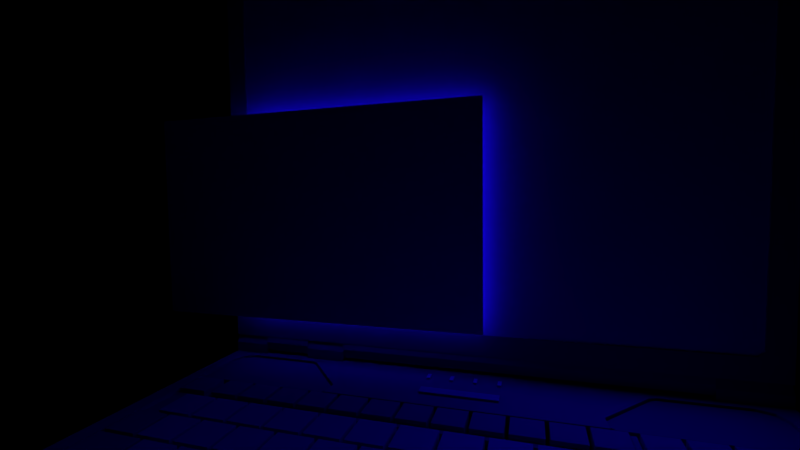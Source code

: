 # Source: laptop.blend  (saved by Blender 2.75.0; exported with 4.5.12 LTS)
import bpy
from mathutils import Matrix  # noqa: F401  (used for matrix-valued properties, if any)

bpy.ops.wm.read_factory_settings(use_empty=True)
scene = bpy.context.scene
scene.name = 'Scene'

# ---- collections
col_collection_1 = bpy.data.collections.new('Collection 1'); scene.collection.children.link(col_collection_1)

# ---- images (referenced by path relative to the original .blend; pixels are not part of the script)
import os
ASSET_DIR = os.environ.get("B2B_ASSET_DIR", "")  # directory of the original .blend (textures are referenced by path, not embedded)
HERE = os.path.dirname(os.path.abspath(__file__))  # packed textures are extracted next to this script under _unpacked/

def load_image(name, relpath, width, height, colorspace="sRGB"):
    """Load a texture the original file referenced (path relative to the .blend, or extracted next to this script)."""
    p = next((c for c in (os.path.join(HERE, relpath), os.path.join(ASSET_DIR, relpath)) if relpath and os.path.exists(c)), "")
    if p:
        img = bpy.data.images.load(p, check_existing=True)
        img.name = name
    else:  # same state as the original file: an image datablock whose file is absent (Cycles renders it pink)
        img = bpy.data.images.new(name, width, height)
        img.source = "FILE"
        img.filepath = "//" + (relpath or name)
    img.colorspace_settings.name = colorspace
    return img
img_hand_png_002 = load_image('hand.png.002', 'hand.png', 1024, 1024, 'sRGB')

# ---- materials (node trees are filled in below, after node groups)
mat_hand = bpy.data.materials.new('hand')
mat_hand.alpha_threshold = 0.0
mat_hand.roughness = 0.5
mat_metal_chrome = bpy.data.materials.new('Metal-Chrome')
mat_metal_chrome.alpha_threshold = 0.0
mat_metal_chrome.diffuse_color = (0.4784, 0.4784, 0.4784, 1.0)
mat_metal_chrome.specular_color = (0.6275, 0.6275, 0.6275)
mat_metal_chrome.roughness = 0.5
mat_metal_stainless = bpy.data.materials.new('Metal-Stainless')
mat_metal_stainless.alpha_threshold = 0.0
mat_metal_stainless.diffuse_color = (0.2863, 0.2824, 0.2863, 1.0)
mat_metal_stainless.specular_color = (0.03137, 0.03137, 0.03137)
mat_metal_stainless.roughness = 0.5
mat_metal_aluminium = bpy.data.materials.new('Metal-Aluminium')
mat_metal_aluminium.alpha_threshold = 0.0
mat_metal_aluminium.diffuse_color = (0.2745, 0.2627, 0.2627, 1.0)
mat_metal_aluminium.specular_color = (0.3765, 0.3765, 0.3765)
mat_metal_aluminium.roughness = 0.5
mat_metal_iron = bpy.data.materials.new('Metal-Iron')
mat_metal_iron.alpha_threshold = 0.0
mat_metal_iron.diffuse_color = (0.2039, 0.2118, 0.2275, 1.0)
mat_metal_iron.specular_color = (0.0, 0.0, 0.0)
mat_metal_iron.roughness = 0.5
mat_glass_lamp = bpy.data.materials.new('Glass-Lamp')
mat_glass_lamp.alpha_threshold = 0.0
mat_glass_lamp.diffuse_color = (0.8275, 0.8235, 0.6902, 1.0)
mat_glass_lamp.specular_color = (0.8941, 0.8941, 0.8941)
mat_glass_lamp.roughness = 0.5
mat_gdlm3_ooo = bpy.data.materials.new('GDLM3_ooo')
mat_gdlm3_ooo.alpha_threshold = 0.0
mat_gdlm3_ooo.diffuse_color = (0.8078, 0.8078, 0.8078, 1.0)
mat_gdlm3_ooo.specular_color = (0.898, 0.898, 0.9686)
mat_gdlm3_ooo.roughness = 0.5

# ---- material node trees
mat_hand.use_nodes = True; mat_hand.node_tree.nodes.clear()
_N = mat_hand.node_tree.nodes; _L = mat_hand.node_tree.links
n0 = _N.new('ShaderNodeOutputMaterial'); n0.name = 'Material Output'; n0.location = (300, 300)
n1 = _N.new('ShaderNodeTexImage'); n1.name = 'Image Texture'; n1.location = (-300, 167)
n1.width = 140
n1.image = img_hand_png_002
n2 = _N.new('ShaderNodeBsdfDiffuse'); n2.name = 'Diffuse BSDF'; n2.location = (-100, 167)
n3 = _N.new('ShaderNodeBsdfTransparent'); n3.name = 'Transparent BSDF'; n3.location = (-100, 267)
n4 = _N.new('ShaderNodeMixShader'); n4.name = 'Mix Shader'; n4.location = (100, 300)
_L.new(n4.outputs[0], n0.inputs[0])
_L.new(n1.outputs[1], n4.inputs[0])
_L.new(n2.outputs[0], n4.inputs[2])
_L.new(n3.outputs[0], n4.inputs[1])
_L.new(n1.outputs[0], n2.inputs[0])
n0.is_active_output = True

# ---- world
world_world = bpy.data.worlds.new('World'); scene.world = world_world
world_world.color = (0.0, 0.0, 0.0)
world_world.use_sun_shadow = False
world_world.sun_shadow_jitter_overblur = 0.0
world_world.cycles.sampling_method = 'MANUAL'
world_world.cycles.sample_map_resolution = 256

# ---- cameras
cam_camera = bpy.data.cameras.new('Camera')
cam_camera.clip_end = 100.0
cam_camera.lens = 15.0
cam_camera.sensor_width = 30.72
cam_camera.sensor_height = 18.0
cam_camera.ortho_scale = 7.314
cam_camera.shift_x = -0.03
cam_camera.dof.focus_distance = 0.0

# ---- lights
light_area_001 = bpy.data.lights.new('Area.001', 'AREA')
light_area_001.color = (0.007057, 0.0, 1.0)
light_area_001.transmission_factor = 0.0
light_area_001.energy = 78.54
light_area_001.shadow_buffer_clip_start = 0.5
light_area_001.shadow_soft_size = 6.332
light_area_001.shadow_maximum_resolution = 0.006
light_area_001.use_absolute_resolution = True
light_area_001.shape = 'RECTANGLE'
light_area_001.size = 6.332
light_area_001.size_y = 5.0
light_area_001.cycles.use_multiple_importance_sampling = False

# ---- meshes
me_plane_003 = bpy.data.meshes.new('Plane.003')
me_plane_003.from_pydata([(-0.8246, -0.5, 0.0), (0.8246, -0.5, 0.0), (-0.8246, 0.5, 0.0), (0.8246, 0.5, 0.0)], [], [(0, 1, 3, 2)])
_uv = me_plane_003.uv_layers.new(name='UVMap')
_uv.uv.foreach_set('vector', [0.0, 0.0, 1.0, 0.0, 1.0, 1.0, 0.0, 1.0])
me_plane_003.materials.append(mat_hand)
me_plane_003.use_remesh_preserve_volume = False
me_plane_003.use_remesh_preserve_attributes = False
me_plane_003.use_mirror_vertex_groups = False
me_plane_003.update()
me_sun = bpy.data.meshes.new('Sun')
me_sun.from_pydata([], [], [])
me_sun.use_remesh_preserve_volume = False
me_sun.use_remesh_preserve_attributes = False
me_sun.use_mirror_vertex_groups = False
me_sun.update()
me_4_1 = bpy.data.meshes.new('4:1')
me_4_1.from_pydata([(0.1635, 0.156, 0.017), (0.1635, 0.156, 0.029), (0.181, 0.156, 0.017), (0.181, 0.156, 0.029), (0.181, 0.1723, 0.017), (0.181, 0.1723, 0.029), (0.1635, 0.1723, 0.017), (0.1635, 0.1723, 0.029), (0.144, 0.156, 0.017), (0.144, 0.156, 0.029), (0.1615, 0.156, 0.017), (0.1615, 0.156, 0.029), (0.1615, 0.1723, 0.017), (0.1615, 0.1723, 0.029), (0.144, 0.1723, 0.017), (0.144, 0.1723, 0.029), (0.1245, 0.156, 0.017), (0.1245, 0.156, 0.029), (0.142, 0.156, 0.017), (0.142, 0.156, 0.029), (0.142, 0.1723, 0.017), (0.142, 0.1723, 0.029), (0.1245, 0.1723, 0.017), (0.1245, 0.1723, 0.029), (0.105, 0.156, 0.017), (0.105, 0.156, 0.029), (0.1225, 0.156, 0.017), (0.1225, 0.156, 0.029), (0.1225, 0.1723, 0.017), (0.1225, 0.1723, 0.029), (0.105, 0.1723, 0.017), (0.105, 0.1723, 0.029), (0.0855, 0.156, 0.017), (0.0855, 0.156, 0.029), (0.103, 0.156, 0.017), (0.103, 0.156, 0.029), (0.103, 0.1723, 0.017), (0.103, 0.1723, 0.029), (0.0855, 0.1723, 0.017), (0.0855, 0.1723, 0.029), (0.066, 0.156, 0.017), (0.066, 0.156, 0.029), (0.0835, 0.156, 0.017), (0.0835, 0.156, 0.029), (0.0835, 0.1723, 0.017), (0.0835, 0.1723, 0.029), (0.066, 0.1723, 0.017), (0.066, 0.1723, 0.029), (0.0465, 0.156, 0.017), (0.0465, 0.156, 0.029), (0.064, 0.156, 0.017), (0.064, 0.156, 0.029), (0.064, 0.1723, 0.017), (0.064, 0.1723, 0.029), (0.0465, 0.1723, 0.017), (0.0465, 0.1723, 0.029), (0.027, 0.156, 0.017), (0.027, 0.156, 0.029), (0.0445, 0.156, 0.017), (0.0445, 0.156, 0.029), (0.0445, 0.1723, 0.017), (0.0445, 0.1723, 0.029), (0.027, 0.1723, 0.017), (0.027, 0.1723, 0.029), (0.2285, 0.1377, 0.017), (0.2285, 0.1377, 0.029), (0.246, 0.1377, 0.017), (0.246, 0.1377, 0.029), (0.246, 0.154, 0.017), (0.246, 0.154, 0.029), (0.2285, 0.154, 0.017), (0.2285, 0.154, 0.029), (0.209, 0.1377, 0.017), (0.209, 0.1377, 0.029), (0.2265, 0.1377, 0.017), (0.2265, 0.1377, 0.029), (0.2265, 0.154, 0.017), (0.2265, 0.154, 0.029), (0.209, 0.154, 0.017), (0.209, 0.154, 0.029), (0.1895, 0.1377, 0.017), (0.1895, 0.1377, 0.029), (0.207, 0.1377, 0.017), (0.207, 0.1377, 0.029), (0.207, 0.154, 0.017), (0.207, 0.154, 0.029), (0.1895, 0.154, 0.017), (0.1895, 0.154, 0.029), (0.17, 0.1377, 0.017), (0.17, 0.1377, 0.029), (0.1875, 0.1377, 0.017), (0.1875, 0.1377, 0.029), (0.1875, 0.154, 0.017), (0.1875, 0.154, 0.029), (0.17, 0.154, 0.017), (0.17, 0.154, 0.029), (0.1505, 0.1377, 0.017), (0.1505, 0.1377, 0.029), (0.168, 0.1377, 0.017), (0.168, 0.1377, 0.029), (0.168, 0.154, 0.017), (0.168, 0.154, 0.029), (0.1505, 0.154, 0.017), (0.1505, 0.154, 0.029), (0.131, 0.1377, 0.017), (0.131, 0.1377, 0.029), (0.1485, 0.1377, 0.017), (0.1485, 0.1377, 0.029), (0.1485, 0.154, 0.017), (0.1485, 0.154, 0.029), (0.131, 0.154, 0.017), (0.131, 0.154, 0.029), (0.1115, 0.1377, 0.017), (0.1115, 0.1377, 0.029), (0.129, 0.1377, 0.017), (0.129, 0.1377, 0.029), (0.129, 0.154, 0.017), (0.129, 0.154, 0.029), (0.1115, 0.154, 0.017), (0.1115, 0.154, 0.029), (0.092, 0.1377, 0.017), (0.092, 0.1377, 0.029), (0.1095, 0.1377, 0.017), (0.1095, 0.1377, 0.029), (0.1095, 0.154, 0.017), (0.1095, 0.154, 0.029), (0.092, 0.154, 0.017), (0.092, 0.154, 0.029), (0.0725, 0.1377, 0.017), (0.0725, 0.1377, 0.029), (0.09, 0.1377, 0.017), (0.09, 0.1377, 0.029), (0.09, 0.154, 0.017), (0.09, 0.154, 0.029), (0.0725, 0.154, 0.017), (0.0725, 0.154, 0.029), (0.0455, 0.209, 0.017), (0.0455, 0.209, 0.029), (0.0455, 0.1952, 0.017), (0.0455, 0.1952, 0.029), (0.0605, 0.1952, 0.017), (0.0605, 0.1952, 0.029), (0.0605, 0.209, 0.017), (0.0605, 0.209, 0.029), (0.0625, 0.209, 0.017), (0.0625, 0.209, 0.029), (0.0625, 0.1952, 0.017), (0.0625, 0.1952, 0.029), (0.0775, 0.1952, 0.017), (0.0775, 0.1952, 0.029), (0.0775, 0.209, 0.017), (0.0775, 0.209, 0.029), (0.285, 0.1377, 0.017), (0.285, 0.1377, 0.029), (0.301, 0.1377, 0.017), (0.301, 0.1377, 0.029), (0.301, 0.154, 0.017), (0.301, 0.154, 0.029), (0.285, 0.154, 0.017), (0.285, 0.154, 0.029), (0.285, 0.1193, 0.017), (0.285, 0.1193, 0.029), (0.301, 0.1193, 0.017), (0.301, 0.1193, 0.029), (0.301, 0.1357, 0.017), (0.301, 0.1357, 0.029), (0.285, 0.1357, 0.017), (0.285, 0.1357, 0.029), (0.009, 0.209, 0.017), (0.009, 0.209, 0.029), (0.009, 0.1952, 0.017), (0.009, 0.1952, 0.029), (0.024, 0.1952, 0.017), (0.024, 0.1952, 0.029), (0.024, 0.209, 0.017), (0.024, 0.209, 0.029), (0.0795, 0.209, 0.017), (0.0795, 0.209, 0.029), (0.0795, 0.1952, 0.017), (0.0795, 0.1952, 0.029), (0.0945, 0.1952, 0.017), (0.0945, 0.1952, 0.029), (0.0945, 0.209, 0.017), (0.0945, 0.209, 0.029), (0.285, 0.101, 0.017), (0.285, 0.101, 0.029), (0.301, 0.101, 0.017), (0.301, 0.101, 0.029), (0.301, 0.1173, 0.017), (0.301, 0.1173, 0.029), (0.285, 0.1173, 0.017), (0.285, 0.1173, 0.029), (0.252, 0.1907, 0.017), (0.252, 0.1907, 0.029), (0.252, 0.1743, 0.017), (0.252, 0.1743, 0.029), (0.283, 0.1743, 0.017), (0.283, 0.1743, 0.029), (0.283, 0.1907, 0.017), (0.283, 0.1907, 0.029), (0.261, 0.156, 0.017), (0.261, 0.156, 0.029), (0.283, 0.156, 0.017), (0.283, 0.156, 0.029), (0.283, 0.1723, 0.017), (0.283, 0.1723, 0.029), (0.261, 0.1723, 0.017), (0.261, 0.1723, 0.029), (0.053, 0.1377, 0.017), (0.053, 0.1377, 0.029), (0.0705, 0.1377, 0.017), (0.0705, 0.1377, 0.029), (0.0705, 0.154, 0.017), (0.0705, 0.154, 0.029), (0.053, 0.154, 0.017), (0.053, 0.154, 0.029), (0.0335, 0.1377, 0.017), (0.0335, 0.1377, 0.029), (0.051, 0.1377, 0.017), (0.051, 0.1377, 0.029), (0.051, 0.154, 0.017), (0.051, 0.154, 0.029), (0.0335, 0.154, 0.017), (0.0335, 0.154, 0.029), (0.218, 0.1193, 0.017), (0.218, 0.1193, 0.029), (0.2355, 0.1193, 0.017), (0.2355, 0.1193, 0.029), (0.2355, 0.1357, 0.017), (0.2355, 0.1357, 0.029), (0.218, 0.1357, 0.017), (0.218, 0.1357, 0.029), (0.1985, 0.1193, 0.017), (0.1985, 0.1193, 0.029), (0.216, 0.1193, 0.017), (0.216, 0.1193, 0.029), (0.216, 0.1357, 0.017), (0.216, 0.1357, 0.029), (0.1985, 0.1357, 0.017), (0.1985, 0.1357, 0.029), (0.179, 0.1193, 0.017), (0.179, 0.1193, 0.029), (0.1965, 0.1193, 0.017), (0.1965, 0.1193, 0.029), (0.1965, 0.1357, 0.017), (0.1965, 0.1357, 0.029), (0.179, 0.1357, 0.017), (0.179, 0.1357, 0.029), (0.1595, 0.1193, 0.017), (0.1595, 0.1193, 0.029), (0.177, 0.1193, 0.017), (0.177, 0.1193, 0.029), (0.177, 0.1357, 0.017), (0.177, 0.1357, 0.029), (0.1595, 0.1357, 0.017), (0.1595, 0.1357, 0.029), (0.14, 0.1193, 0.017), (0.14, 0.1193, 0.029), (0.1575, 0.1193, 0.017), (0.1575, 0.1193, 0.029), (0.1575, 0.1357, 0.017), (0.1575, 0.1357, 0.029), (0.14, 0.1357, 0.017), (0.14, 0.1357, 0.029), (0.1205, 0.1193, 0.017), (0.1205, 0.1193, 0.029), (0.138, 0.1193, 0.017), (0.138, 0.1193, 0.029), (0.138, 0.1357, 0.017), (0.138, 0.1357, 0.029), (0.1205, 0.1357, 0.017), (0.1205, 0.1357, 0.029), (0.101, 0.1193, 0.017), (0.101, 0.1193, 0.029), (0.1185, 0.1193, 0.017), (0.1185, 0.1193, 0.029), (0.1185, 0.1357, 0.017), (0.1185, 0.1357, 0.029), (0.101, 0.1357, 0.017), (0.101, 0.1357, 0.029), (0.0815, 0.1193, 0.017), (0.0815, 0.1193, 0.029), (0.099, 0.1193, 0.017), (0.099, 0.1193, 0.029), (0.099, 0.1357, 0.017), (0.099, 0.1357, 0.029), (0.0815, 0.1357, 0.017), (0.0815, 0.1357, 0.029), (0.062, 0.1193, 0.017), (0.062, 0.1193, 0.029), (0.0795, 0.1193, 0.017), (0.0795, 0.1193, 0.029), (0.0795, 0.1357, 0.017), (0.0795, 0.1357, 0.029), (0.062, 0.1357, 0.017), (0.062, 0.1357, 0.029), (0.0425, 0.1193, 0.017), (0.0425, 0.1193, 0.029), (0.06, 0.1193, 0.017), (0.06, 0.1193, 0.029), (0.06, 0.1357, 0.017), (0.06, 0.1357, 0.029), (0.0425, 0.1357, 0.017), (0.0425, 0.1357, 0.029), (0.0285, 0.209, 0.017), (0.0285, 0.209, 0.029), (0.0285, 0.1952, 0.017), (0.0285, 0.1952, 0.029), (0.0435, 0.1952, 0.017), (0.0435, 0.1952, 0.029), (0.0435, 0.209, 0.017), (0.0435, 0.209, 0.029), (0.0965, 0.209, 0.017), (0.0965, 0.209, 0.029), (0.0965, 0.1952, 0.017), (0.0965, 0.1952, 0.029), (0.1115, 0.1952, 0.017), (0.1115, 0.1952, 0.029), (0.1115, 0.209, 0.017), (0.1115, 0.209, 0.029), (0.252, 0.209, 0.017), (0.252, 0.209, 0.029), (0.252, 0.1952, 0.017), (0.252, 0.1952, 0.029), (0.267, 0.1952, 0.017), (0.267, 0.1952, 0.029), (0.267, 0.209, 0.017), (0.267, 0.209, 0.029), (0.235, 0.209, 0.017), (0.235, 0.209, 0.029), (0.235, 0.1952, 0.017), (0.235, 0.1952, 0.029), (0.25, 0.1952, 0.017), (0.25, 0.1952, 0.029), (0.25, 0.209, 0.017), (0.25, 0.209, 0.029), (0.017, 0.1733, 0.017), (0.017, 0.1733, 0.027), (0.017, 0.1917, 0.017), (0.017, 0.1917, 0.027), (0.302, 0.1917, 0.017), (0.302, 0.1917, 0.027), (0.302, 0.1942, 0.017), (0.302, 0.1942, 0.027), (0.234, 0.1942, 0.017), (0.234, 0.1942, 0.027), (0.234, 0.21, 0.017), (0.234, 0.21, 0.027), (0.2315, 0.21, 0.017), (0.2315, 0.21, 0.027), (0.2315, 0.1942, 0.017), (0.2315, 0.1942, 0.027), (0.0275, 0.1942, 0.017), (0.0275, 0.1942, 0.027), (0.0275, 0.21, 0.017), (0.0275, 0.21, 0.027), (0.025, 0.21, 0.017), (0.025, 0.21, 0.027), (0.025, 0.1942, 0.017), (0.025, 0.1942, 0.027), (0.008, 0.1942, 0.017), (0.008, 0.1942, 0.027), (0.008, 0.1733, 0.017), (0.008, 0.1733, 0.027), (0.2425, 0.1183, 0.017), (0.2425, 0.1183, 0.027), (0.2425, 0.1, 0.017), (0.2425, 0.1, 0.027), (0.245, 0.1, 0.017), (0.245, 0.1, 0.027), (0.245, 0.1183, 0.017), (0.245, 0.1183, 0.027), (0.1135, 0.209, 0.017), (0.1135, 0.209, 0.029), (0.1135, 0.1952, 0.017), (0.1135, 0.1952, 0.029), (0.1285, 0.1952, 0.017), (0.1285, 0.1952, 0.029), (0.1285, 0.209, 0.017), (0.1285, 0.209, 0.029), (0.1305, 0.209, 0.017), (0.1305, 0.209, 0.029), (0.1305, 0.1952, 0.017), (0.1305, 0.1952, 0.029), (0.1455, 0.1952, 0.017), (0.1455, 0.1952, 0.029), (0.1455, 0.209, 0.017), (0.1455, 0.209, 0.029), (0.1475, 0.209, 0.017), (0.1475, 0.209, 0.029), (0.1475, 0.1952, 0.017), (0.1475, 0.1952, 0.029), (0.1625, 0.1952, 0.017), (0.1625, 0.1952, 0.029), (0.1625, 0.209, 0.017), (0.1625, 0.209, 0.029), (0.1645, 0.209, 0.017), (0.1645, 0.209, 0.029), (0.1645, 0.1952, 0.017), (0.1645, 0.1952, 0.029), (0.1795, 0.1952, 0.017), (0.1795, 0.1952, 0.029), (0.1795, 0.209, 0.017), (0.1795, 0.209, 0.029), (0.1815, 0.209, 0.017), (0.1815, 0.209, 0.029), (0.1815, 0.1952, 0.017), (0.1815, 0.1952, 0.029), (0.1965, 0.1952, 0.017), (0.1965, 0.1952, 0.029), (0.1965, 0.209, 0.017), (0.1965, 0.209, 0.029), (0.1985, 0.209, 0.017), (0.1985, 0.209, 0.029), (0.1985, 0.1952, 0.017), (0.1985, 0.1952, 0.029), (0.2135, 0.1952, 0.017), (0.2135, 0.1952, 0.029), (0.2135, 0.209, 0.017), (0.2135, 0.209, 0.029), (0.2155, 0.209, 0.017), (0.2155, 0.209, 0.029), (0.2155, 0.1952, 0.017), (0.2155, 0.1952, 0.029), (0.2305, 0.1952, 0.017), (0.2305, 0.1952, 0.029), (0.2305, 0.209, 0.017), (0.2305, 0.209, 0.029), (0.008, 0.1, 0.017), (0.302, 0.1, 0.017), (0.008, 0.21, 0.017), (0.008, 0.1, 0.029)], [], [(0, 2, 3), (0, 3, 1), (2, 4, 5), (2, 5, 3), (4, 6, 7), (4, 7, 5), (6, 0, 1), (6, 1, 7), (0, 6, 4), (0, 4, 2), (1, 3, 5), (1, 5, 7), (8, 10, 11), (8, 11, 9), (10, 12, 13), (10, 13, 11), (12, 14, 15), (12, 15, 13), (14, 8, 9), (14, 9, 15), (8, 14, 12), (8, 12, 10), (9, 11, 13), (9, 13, 15), (16, 18, 19), (16, 19, 17), (18, 20, 21), (18, 21, 19), (20, 22, 23), (20, 23, 21), (22, 16, 17), (22, 17, 23), (16, 22, 20), (16, 20, 18), (17, 19, 21), (17, 21, 23), (24, 26, 27), (24, 27, 25), (26, 28, 29), (26, 29, 27), (28, 30, 31), (28, 31, 29), (30, 24, 25), (30, 25, 31), (24, 30, 28), (24, 28, 26), (25, 27, 29), (25, 29, 31), (32, 34, 35), (32, 35, 33), (34, 36, 37), (34, 37, 35), (36, 38, 39), (36, 39, 37), (38, 32, 33), (38, 33, 39), (32, 38, 36), (32, 36, 34), (33, 35, 37), (33, 37, 39), (40, 42, 43), (40, 43, 41), (42, 44, 45), (42, 45, 43), (44, 46, 47), (44, 47, 45), (46, 40, 41), (46, 41, 47), (40, 46, 44), (40, 44, 42), (41, 43, 45), (41, 45, 47), (48, 50, 51), (48, 51, 49), (50, 52, 53), (50, 53, 51), (52, 54, 55), (52, 55, 53), (54, 48, 49), (54, 49, 55), (48, 54, 52), (48, 52, 50), (49, 51, 53), (49, 53, 55), (56, 58, 59), (56, 59, 57), (58, 60, 61), (58, 61, 59), (60, 62, 63), (60, 63, 61), (62, 56, 57), (62, 57, 63), (56, 62, 60), (56, 60, 58), (57, 59, 61), (57, 61, 63), (64, 66, 67), (64, 67, 65), (66, 68, 69), (66, 69, 67), (68, 70, 71), (68, 71, 69), (70, 64, 65), (70, 65, 71), (64, 70, 68), (64, 68, 66), (65, 67, 69), (65, 69, 71), (72, 74, 75), (72, 75, 73), (74, 76, 77), (74, 77, 75), (76, 78, 79), (76, 79, 77), (78, 72, 73), (78, 73, 79), (72, 78, 76), (72, 76, 74), (73, 75, 77), (73, 77, 79), (80, 82, 83), (80, 83, 81), (82, 84, 85), (82, 85, 83), (84, 86, 87), (84, 87, 85), (86, 80, 81), (86, 81, 87), (80, 86, 84), (80, 84, 82), (81, 83, 85), (81, 85, 87), (88, 90, 91), (88, 91, 89), (90, 92, 93), (90, 93, 91), (92, 94, 95), (92, 95, 93), (94, 88, 89), (94, 89, 95), (88, 94, 92), (88, 92, 90), (89, 91, 93), (89, 93, 95), (96, 98, 99), (96, 99, 97), (98, 100, 101), (98, 101, 99), (100, 102, 103), (100, 103, 101), (102, 96, 97), (102, 97, 103), (96, 102, 100), (96, 100, 98), (97, 99, 101), (97, 101, 103), (104, 106, 107), (104, 107, 105), (106, 108, 109), (106, 109, 107), (108, 110, 111), (108, 111, 109), (110, 104, 105), (110, 105, 111), (104, 110, 108), (104, 108, 106), (105, 107, 109), (105, 109, 111), (112, 114, 115), (112, 115, 113), (114, 116, 117), (114, 117, 115), (116, 118, 119), (116, 119, 117), (118, 112, 113), (118, 113, 119), (112, 118, 116), (112, 116, 114), (113, 115, 117), (113, 117, 119), (120, 122, 123), (120, 123, 121), (122, 124, 125), (122, 125, 123), (124, 126, 127), (124, 127, 125), (126, 120, 121), (126, 121, 127), (120, 126, 124), (120, 124, 122), (121, 123, 125), (121, 125, 127), (128, 130, 131), (128, 131, 129), (130, 132, 133), (130, 133, 131), (132, 134, 135), (132, 135, 133), (134, 128, 129), (134, 129, 135), (128, 134, 132), (128, 132, 130), (129, 131, 133), (129, 133, 135), (136, 138, 139), (136, 139, 137), (138, 140, 141), (138, 141, 139), (140, 142, 143), (140, 143, 141), (142, 136, 137), (142, 137, 143), (136, 142, 140), (136, 140, 138), (137, 139, 141), (137, 141, 143), (144, 146, 147), (144, 147, 145), (146, 148, 149), (146, 149, 147), (148, 150, 151), (148, 151, 149), (150, 144, 145), (150, 145, 151), (144, 150, 148), (144, 148, 146), (145, 147, 149), (145, 149, 151), (152, 154, 155), (152, 155, 153), (154, 156, 157), (154, 157, 155), (156, 158, 159), (156, 159, 157), (158, 152, 153), (158, 153, 159), (152, 158, 156), (152, 156, 154), (153, 155, 157), (153, 157, 159), (160, 162, 163), (160, 163, 161), (162, 164, 165), (162, 165, 163), (164, 166, 167), (164, 167, 165), (166, 160, 161), (166, 161, 167), (160, 166, 164), (160, 164, 162), (161, 163, 165), (161, 165, 167), (168, 170, 171), (168, 171, 169), (170, 172, 173), (170, 173, 171), (172, 174, 175), (172, 175, 173), (174, 168, 169), (174, 169, 175), (168, 174, 172), (168, 172, 170), (169, 171, 173), (169, 173, 175), (176, 178, 179), (176, 179, 177), (178, 180, 181), (178, 181, 179), (180, 182, 183), (180, 183, 181), (182, 176, 177), (182, 177, 183), (176, 182, 180), (176, 180, 178), (177, 179, 181), (177, 181, 183), (184, 186, 187), (184, 187, 185), (186, 188, 189), (186, 189, 187), (188, 190, 191), (188, 191, 189), (190, 184, 185), (190, 185, 191), (184, 190, 188), (184, 188, 186), (185, 187, 189), (185, 189, 191), (192, 194, 195), (192, 195, 193), (194, 196, 197), (194, 197, 195), (196, 198, 199), (196, 199, 197), (198, 192, 193), (198, 193, 199), (192, 198, 196), (192, 196, 194), (193, 195, 197), (193, 197, 199), (200, 202, 203), (200, 203, 201), (202, 204, 205), (202, 205, 203), (204, 206, 207), (204, 207, 205), (206, 200, 201), (206, 201, 207), (200, 206, 204), (200, 204, 202), (201, 203, 205), (201, 205, 207), (208, 210, 211), (208, 211, 209), (210, 212, 213), (210, 213, 211), (212, 214, 215), (212, 215, 213), (214, 208, 209), (214, 209, 215), (208, 214, 212), (208, 212, 210), (209, 211, 213), (209, 213, 215), (216, 218, 219), (216, 219, 217), (218, 220, 221), (218, 221, 219), (220, 222, 223), (220, 223, 221), (222, 216, 217), (222, 217, 223), (216, 222, 220), (216, 220, 218), (217, 219, 221), (217, 221, 223), (224, 226, 227), (224, 227, 225), (226, 228, 229), (226, 229, 227), (228, 230, 231), (228, 231, 229), (230, 224, 225), (230, 225, 231), (224, 230, 228), (224, 228, 226), (225, 227, 229), (225, 229, 231), (232, 234, 235), (232, 235, 233), (234, 236, 237), (234, 237, 235), (236, 238, 239), (236, 239, 237), (238, 232, 233), (238, 233, 239), (232, 238, 236), (232, 236, 234), (233, 235, 237), (233, 237, 239), (240, 242, 243), (240, 243, 241), (242, 244, 245), (242, 245, 243), (244, 246, 247), (244, 247, 245), (246, 240, 241), (246, 241, 247), (240, 246, 244), (240, 244, 242), (241, 243, 245), (241, 245, 247), (248, 250, 251), (248, 251, 249), (250, 252, 253), (250, 253, 251), (252, 254, 255), (252, 255, 253), (254, 248, 249), (254, 249, 255), (248, 254, 252), (248, 252, 250), (249, 251, 253), (249, 253, 255), (256, 258, 259), (256, 259, 257), (258, 260, 261), (258, 261, 259), (260, 262, 263), (260, 263, 261), (262, 256, 257), (262, 257, 263), (256, 262, 260), (256, 260, 258), (257, 259, 261), (257, 261, 263), (264, 266, 267), (264, 267, 265), (266, 268, 269), (266, 269, 267), (268, 270, 271), (268, 271, 269), (270, 264, 265), (270, 265, 271), (264, 270, 268), (264, 268, 266), (265, 267, 269), (265, 269, 271), (272, 274, 275), (272, 275, 273), (274, 276, 277), (274, 277, 275), (276, 278, 279), (276, 279, 277), (278, 272, 273), (278, 273, 279), (272, 278, 276), (272, 276, 274), (273, 275, 277), (273, 277, 279), (280, 282, 283), (280, 283, 281), (282, 284, 285), (282, 285, 283), (284, 286, 287), (284, 287, 285), (286, 280, 281), (286, 281, 287), (280, 286, 284), (280, 284, 282), (281, 283, 285), (281, 285, 287), (288, 290, 291), (288, 291, 289), (290, 292, 293), (290, 293, 291), (292, 294, 295), (292, 295, 293), (294, 288, 289), (294, 289, 295), (288, 294, 292), (288, 292, 290), (289, 291, 293), (289, 293, 295), (296, 298, 299), (296, 299, 297), (298, 300, 301), (298, 301, 299), (300, 302, 303), (300, 303, 301), (302, 296, 297), (302, 297, 303), (296, 302, 300), (296, 300, 298), (297, 299, 301), (297, 301, 303), (304, 306, 307), (304, 307, 305), (306, 308, 309), (306, 309, 307), (308, 310, 311), (308, 311, 309), (310, 304, 305), (310, 305, 311), (304, 310, 308), (304, 308, 306), (305, 307, 309), (305, 309, 311), (312, 314, 315), (312, 315, 313), (314, 316, 317), (314, 317, 315), (316, 318, 319), (316, 319, 317), (318, 312, 313), (318, 313, 319), (312, 318, 316), (312, 316, 314), (313, 315, 317), (313, 317, 319), (320, 322, 323), (320, 323, 321), (322, 324, 325), (322, 325, 323), (324, 326, 327), (324, 327, 325), (326, 320, 321), (326, 321, 327), (320, 326, 324), (320, 324, 322), (321, 323, 325), (321, 325, 327), (328, 330, 331), (328, 331, 329), (330, 332, 333), (330, 333, 331), (332, 334, 335), (332, 335, 333), (334, 328, 329), (334, 329, 335), (328, 334, 332), (328, 332, 330), (329, 331, 333), (329, 333, 335), (336, 338, 339), (336, 339, 337), (338, 340, 341), (338, 341, 339), (340, 342, 343), (340, 343, 341), (342, 344, 345), (342, 345, 343), (344, 346, 347), (344, 347, 345), (346, 348, 349), (346, 349, 347), (348, 350, 351), (348, 351, 349), (350, 352, 353), (350, 353, 351), (352, 354, 355), (352, 355, 353), (354, 356, 357), (354, 357, 355), (356, 358, 359), (356, 359, 357), (358, 360, 361), (358, 361, 359), (360, 362, 363), (360, 363, 361), (362, 336, 337), (362, 337, 363), (338, 336, 362), (338, 362, 360), (338, 360, 358), (358, 356, 354), (358, 354, 352), (338, 358, 352), (338, 352, 350), (350, 348, 346), (350, 346, 344), (338, 350, 344), (340, 338, 344), (340, 344, 342), (361, 363, 337), (361, 337, 339), (359, 361, 339), (355, 357, 359), (353, 355, 359), (353, 359, 339), (351, 353, 339), (347, 349, 351), (345, 347, 351), (345, 351, 339), (343, 345, 341), (341, 345, 339), (364, 366, 367), (364, 367, 365), (366, 368, 369), (366, 369, 367), (368, 370, 371), (368, 371, 369), (370, 364, 365), (370, 365, 371), (364, 370, 368), (364, 368, 366), (365, 367, 369), (365, 369, 371), (372, 374, 375), (372, 375, 373), (374, 376, 377), (374, 377, 375), (376, 378, 379), (376, 379, 377), (378, 372, 373), (378, 373, 379), (372, 378, 376), (372, 376, 374), (373, 375, 377), (373, 377, 379), (380, 382, 383), (380, 383, 381), (382, 384, 385), (382, 385, 383), (384, 386, 387), (384, 387, 385), (386, 380, 381), (386, 381, 387), (380, 386, 384), (380, 384, 382), (381, 383, 385), (381, 385, 387), (388, 390, 391), (388, 391, 389), (390, 392, 393), (390, 393, 391), (392, 394, 395), (392, 395, 393), (394, 388, 389), (394, 389, 395), (388, 394, 392), (388, 392, 390), (389, 391, 393), (389, 393, 395), (396, 398, 399), (396, 399, 397), (398, 400, 401), (398, 401, 399), (400, 402, 403), (400, 403, 401), (402, 396, 397), (402, 397, 403), (396, 402, 400), (396, 400, 398), (397, 399, 401), (397, 401, 403), (404, 406, 407), (404, 407, 405), (406, 408, 409), (406, 409, 407), (408, 410, 411), (408, 411, 409), (410, 404, 405), (410, 405, 411), (404, 410, 408), (404, 408, 406), (405, 407, 409), (405, 409, 411), (412, 414, 415), (412, 415, 413), (414, 416, 417), (414, 417, 415), (416, 418, 419), (416, 419, 417), (418, 412, 413), (418, 413, 419), (412, 418, 416), (412, 416, 414), (413, 415, 417), (413, 417, 419), (420, 422, 423), (420, 423, 421), (422, 424, 425), (422, 425, 423), (424, 426, 427), (424, 427, 425), (426, 420, 421), (426, 421, 427), (420, 426, 424), (420, 424, 422), (421, 423, 425), (421, 425, 427)])
me_4_1.polygons.foreach_set('material_index', [0, 0, 0, 0, 0, 0, 0, 0, 0, 0, 0, 0, 0, 0, 0, 0, 0, 0, 0, 0, 0, 0, 0, 0, 0, 0, 0, 0, 0, 0, 0, 0, 0, 0, 0, 0, 0, 0, 0, 0, 0, 0, 0, 0, 0, 0, 0, 0, 0, 0, 0, 0, 0, 0, 0, 0, 0, 0, 0, 0, 0, 0, 0, 0, 0, 0, 0, 0, 0, 0, 0, 0, 0, 0, 0, 0, 0, 0, 0, 0, 0, 0, 0, 0, 0, 0, 0, 0, 0, 0, 0, 0, 0, 0, 0, 0, 0, 0, 0, 0, 0, 0, 0, 0, 0, 0, 0, 0, 0, 0, 0, 0, 0, 0, 0, 0, 0, 0, 0, 0, 0, 0, 0, 0, 0, 0, 0, 0, 0, 0, 0, 0, 0, 0, 0, 0, 0, 0, 0, 0, 0, 0, 0, 0, 0, 0, 0, 0, 0, 0, 0, 0, 0, 0, 0, 0, 0, 0, 0, 0, 0, 0, 0, 0, 0, 0, 0, 0, 0, 0, 0, 0, 0, 0, 0, 0, 0, 0, 0, 0, 0, 0, 0, 0, 0, 0, 0, 0, 0, 0, 0, 0, 0, 0, 0, 0, 0, 0, 0, 0, 0, 0, 0, 0, 1, 1, 1, 1, 1, 1, 1, 1, 1, 1, 1, 1, 1, 1, 1, 1, 1, 1, 1, 1, 1, 1, 1, 1, 1, 1, 1, 1, 1, 1, 1, 1, 1, 1, 1, 1, 1, 1, 1, 1, 1, 1, 1, 1, 1, 1, 1, 1, 1, 1, 1, 1, 1, 1, 1, 1, 1, 1, 1, 1, 1, 1, 1, 1, 1, 1, 1, 1, 1, 1, 1, 1, 1, 1, 1, 1, 1, 1, 1, 1, 1, 1, 1, 1, 1, 1, 1, 1, 1, 1, 1, 1, 1, 1, 1, 1, 1, 1, 1, 1, 1, 1, 1, 1, 1, 1, 1, 1, 0, 0, 0, 0, 0, 0, 0, 0, 0, 0, 0, 0, 0, 0, 0, 0, 0, 0, 0, 0, 0, 0, 0, 0, 0, 0, 0, 0, 0, 0, 0, 0, 0, 0, 0, 0, 0, 0, 0, 0, 0, 0, 0, 0, 0, 0, 0, 0, 0, 0, 0, 0, 0, 0, 0, 0, 0, 0, 0, 0, 0, 0, 0, 0, 0, 0, 0, 0, 0, 0, 0, 0, 0, 0, 0, 0, 0, 0, 0, 0, 0, 0, 0, 0, 0, 0, 0, 0, 0, 0, 0, 0, 0, 0, 0, 0, 0, 0, 0, 0, 0, 0, 0, 0, 0, 0, 0, 0, 0, 0, 0, 0, 0, 0, 0, 0, 0, 0, 0, 0, 0, 0, 0, 0, 0, 0, 0, 0, 0, 0, 0, 0, 0, 0, 0, 0, 0, 0, 0, 0, 0, 0, 0, 0, 1, 1, 1, 1, 1, 1, 1, 1, 1, 1, 1, 1, 1, 1, 1, 1, 1, 1, 1, 1, 1, 1, 1, 1, 1, 1, 1, 1, 1, 1, 1, 1, 1, 1, 1, 1, 1, 1, 1, 1, 1, 1, 1, 1, 1, 1, 1, 1, 1, 1, 1, 1, 1, 1, 1, 1, 1, 1, 1, 1, 1, 1, 1, 1, 1, 1, 1, 1, 1, 1, 1, 1, 1, 1, 1, 1, 1, 1, 1, 1, 1, 1, 1, 1, 1, 1, 1, 1, 1, 1, 1, 1, 1, 1, 1, 1, 1, 1, 1, 1, 1, 1, 1, 1, 1, 1, 1, 1, 1, 1, 1, 1, 1, 1, 1, 1, 1, 1, 1, 1, 1, 1, 1, 1, 1, 1, 1, 1, 1, 1, 1, 1, 1, 1, 1, 1, 1, 1, 1, 1, 1, 1, 1, 1, 1, 1, 1, 1, 1, 1, 1, 1, 1, 1, 1, 1, 1, 1, 1, 1, 1, 1, 1, 1, 1, 1, 1, 1, 1, 1, 1, 1, 1, 1, 1, 1, 1, 1, 1, 1, 1, 1, 1, 1, 1, 1, 1, 1, 1, 1, 1, 1, 1, 1, 1, 1])
me_4_1.materials.append(mat_metal_chrome)
me_4_1.materials.append(mat_metal_stainless)
me_4_1.use_remesh_preserve_volume = False
me_4_1.use_remesh_preserve_attributes = False
me_4_1.use_mirror_vertex_groups = False
me_4_1.update()
me_3_1 = bpy.data.meshes.new('3:1')
me_3_1.from_pydata([(0.023, 0.2498, 0.04235), (0.053, 0.2498, 0.04235), (0.023, 0.2482, 0.03655), (0.053, 0.2482, 0.03655), (0.023, 0.2498, 0.03076), (0.053, 0.2498, 0.03076), (0.023, 0.2556, 0.0292), (0.053, 0.2556, 0.0292), (0.023, 0.2598, 0.03345), (0.053, 0.2598, 0.03345), (0.023, 0.2613, 0.03924), (0.053, 0.2613, 0.03924), (0.023, 0.2498, 0.04235), (0.078, 0.2498, 0.04235), (0.278, 0.2498, 0.04235), (0.078, 0.2482, 0.03655), (0.278, 0.2482, 0.03655), (0.078, 0.2498, 0.03076), (0.278, 0.2498, 0.03076), (0.078, 0.2556, 0.0292), (0.278, 0.2556, 0.0292), (0.078, 0.2598, 0.03345), (0.278, 0.2598, 0.03345), (0.078, 0.2613, 0.03924), (0.278, 0.2613, 0.03924), (0.278, 0.26, 0.029), (0.31, 0.26, 0.029), (0.278, 0.26, 0.035), (0.31, 0.26, 0.035), (0.278, 0.257, 0.0402), (0.31, 0.257, 0.0402), (0.278, 0.251, 0.0402), (0.31, 0.251, 0.0402), (0.278, 0.248, 0.035), (0.31, 0.248, 0.035), (0.278, 0.248, 0.029), (0.31, 0.248, 0.029), (0.053, 0.26, 0.029), (0.078, 0.26, 0.029), (0.053, 0.26, 0.035), (0.078, 0.26, 0.035), (0.053, 0.257, 0.0402), (0.078, 0.257, 0.0402), (0.053, 0.251, 0.0402), (0.078, 0.251, 0.0402), (0.053, 0.248, 0.035), (0.078, 0.248, 0.035), (0.053, 0.248, 0.029), (0.078, 0.248, 0.029), (1.388e-17, 0.26, 0.029), (0.023, 0.26, 0.029), (1.351e-17, 0.26, 0.035), (0.023, 0.26, 0.035), (1.319e-17, 0.257, 0.0402), (0.023, 0.257, 0.0402), (1.319e-17, 0.251, 0.0402), (0.023, 0.251, 0.0402), (1.351e-17, 0.248, 0.035), (0.023, 0.248, 0.035), (1.388e-17, 0.248, 0.029), (0.023, 0.248, 0.029), (0.0, 0.26, 0.017), (0.0, 0.26, 0.029), (2.556e-07, 0.009692, 0.017), (2.556e-07, 0.009692, 0.029), (0.004687, 0.004702, 0.017), (0.004687, 0.004702, 0.029), (0.096, 0.000724, 0.017), (0.096, 0.000724, 0.029), (0.096, 0.014, 0.017), (0.096, 0.014, 0.029), (0.214, 0.014, 0.017), (0.214, 0.014, 0.029), (0.214, 0.000724, 0.017), (0.214, 0.000724, 0.029), (0.3053, 0.004702, 0.017), (0.3053, 0.004702, 0.029), (0.31, 0.009692, 0.017), (0.31, 0.009692, 0.029), (0.31, 0.26, 0.017), (0.31, 0.26, 0.029), (0.008, 0.1, 0.017), (0.008, 0.1, 0.029), (0.008, 0.234, 0.017), (0.008, 0.234, 0.029), (0.01093, 0.2411, 0.017), (0.01093, 0.2411, 0.029), (0.018, 0.244, 0.017), (0.018, 0.244, 0.029), (0.05943, 0.244, 0.017), (0.05943, 0.244, 0.029), (0.06296, 0.2425, 0.017), (0.06296, 0.2425, 0.029), (0.08696, 0.2185, 0.017), (0.08696, 0.2185, 0.029), (0.0863, 0.2109, 0.017), (0.0863, 0.2109, 0.029), (0.08622, 0.21, 0.017), (0.08622, 0.21, 0.029), (0.2238, 0.21, 0.017), (0.2238, 0.21, 0.029), (0.2238, 0.2108, 0.017), (0.2238, 0.2108, 0.029), (0.223, 0.2185, 0.017), (0.223, 0.2185, 0.029), (0.247, 0.2425, 0.017), (0.247, 0.2425, 0.029), (0.2506, 0.244, 0.017), (0.2506, 0.244, 0.029), (0.292, 0.244, 0.017), (0.292, 0.244, 0.029), (0.2991, 0.2411, 0.017), (0.2991, 0.2411, 0.029), (0.302, 0.234, 0.017), (0.302, 0.234, 0.029), (0.302, 0.21, 0.017), (0.302, 0.21, 0.029), (0.302, 0.1, 0.017), (0.302, 0.1, 0.029), (0.2125, 0.000687, 0.017), (0.2125, 0.000687, 0.029), (0.2125, 0.0125, 0.017), (0.2125, 0.0125, 0.029), (0.0975, 0.0125, 0.017), (0.0975, 0.0125, 0.029), (0.0975, 0.000687, 0.017), (0.0975, 0.000687, 0.029), (0.005, 0.0125, 0.005), (0.005, 0.0125, 0.017), (0.01, 0.0075, 0.005), (0.01, 0.0075, 0.017), (0.197, 0.0075, 0.005), (0.197, 0.0075, 0.017), (0.197, 0.0275, 0.005), (0.197, 0.0275, 0.017), (0.295, 0.0275, 0.005), (0.295, 0.0275, 0.017), (0.295, 0.0075, 0.005), (0.295, 0.0075, 0.017), (0.3, 0.0075, 0.005), (0.3, 0.0075, 0.017), (0.305, 0.0125, 0.005), (0.305, 0.0125, 0.017), (0.305, 0.1155, 0.005), (0.305, 0.1155, 0.017), (0.29, 0.1155, 0.005), (0.29, 0.1155, 0.017), (0.29, 0.2455, 0.005), (0.29, 0.2455, 0.017), (0.305, 0.2455, 0.005), (0.305, 0.2455, 0.017), (0.305, 0.2525, 0.005), (0.305, 0.2525, 0.017), (0.3, 0.2575, 0.005), (0.3, 0.2575, 0.017), (0.29, 0.2575, 0.005), (0.29, 0.2575, 0.017), (0.29, 0.2525, 0.005), (0.29, 0.2525, 0.017), (0.02, 0.2525, 0.005), (0.02, 0.2525, 0.017), (0.02, 0.2575, 0.005), (0.02, 0.2575, 0.017), (0.01, 0.2575, 0.005), (0.01, 0.2575, 0.017), (0.005, 0.2525, 0.005), (0.005, 0.2525, 0.017), (0.198, 0.0275, 0.006), (0.198, 0.0275, 0.016), (0.198, 0.0075, 0.006), (0.198, 0.0075, 0.016), (0.294, 0.0075, 0.006), (0.294, 0.0075, 0.016), (0.294, 0.0275, 0.006), (0.294, 0.0275, 0.016), (0.29, 0.2445, 0.006), (0.29, 0.2445, 0.016), (0.29, 0.1165, 0.006), (0.29, 0.1165, 0.016), (0.305, 0.1165, 0.006), (0.305, 0.1165, 0.016), (0.305, 0.2445, 0.006), (0.305, 0.2445, 0.016), (0.03578, 0.2525, 0.007), (0.03578, 0.2525, 0.015), (0.08578, 0.2525, 0.007), (0.08578, 0.2525, 0.015), (0.08578, 0.2575, 0.007), (0.08578, 0.2575, 0.015), (0.03578, 0.2575, 0.007), (0.03578, 0.2575, 0.015), (0.1078, 0.2525, 0.007), (0.1078, 0.2525, 0.015), (0.1578, 0.2525, 0.007), (0.1578, 0.2525, 0.015), (0.1578, 0.2575, 0.007), (0.1578, 0.2575, 0.015), (0.1078, 0.2575, 0.007), (0.1078, 0.2575, 0.015), (0.1798, 0.2525, 0.007), (0.1798, 0.2525, 0.015), (0.2298, 0.2525, 0.007), (0.2298, 0.2525, 0.015), (0.2298, 0.2575, 0.007), (0.2298, 0.2575, 0.015), (0.1798, 0.2575, 0.007), (0.1798, 0.2575, 0.015), (0.005, 0.0125, 0.0), (0.005, 0.0125, 0.005), (0.01, 0.0075, 0.0), (0.01, 0.0075, 0.005), (0.3, 0.0075, 0.0), (0.3, 0.0075, 0.005), (0.305, 0.0125, 0.0), (0.305, 0.0125, 0.005), (0.305, 0.2525, 0.0), (0.305, 0.2525, 0.005), (0.3, 0.2575, 0.0), (0.3, 0.2575, 0.005), (0.01, 0.2575, 0.0), (0.01, 0.2575, 0.005), (0.005, 0.2525, 0.0), (0.005, 0.2525, 0.005), (0.1114, 0.04885, 0.029), (0.1114, 0.04885, 0.03), (0.114, 0.03922, 0.029), (0.114, 0.03922, 0.03), (0.1325, 0.04188, 0.029), (0.1325, 0.04188, 0.03), (0.151, 0.03922, 0.029), (0.151, 0.03922, 0.03), (0.1536, 0.04885, 0.029), (0.1536, 0.04885, 0.03), (0.1325, 0.05188, 0.029), (0.1325, 0.05188, 0.03), (0.109, 0.05752, 0.029), (0.109, 0.05752, 0.03), (0.1325, 0.06088, 0.029), (0.1325, 0.06088, 0.03), (0.156, 0.05753, 0.029), (0.156, 0.05753, 0.03), (0.1587, 0.06716, 0.029), (0.1587, 0.06716, 0.03), (0.1325, 0.07088, 0.029), (0.1325, 0.07088, 0.03), (0.1063, 0.06716, 0.029), (0.1063, 0.06716, 0.03), (0.1047, 0.07294, 0.029), (0.1047, 0.07294, 0.03), (0.119, 0.07597, 0.029), (0.119, 0.07597, 0.03), (0.1182, 0.08191, 0.029), (0.1182, 0.08191, 0.03), (0.1031, 0.07872, 0.029), (0.1031, 0.07872, 0.03), (0.1603, 0.07294, 0.029), (0.1603, 0.07294, 0.03), (0.1619, 0.07872, 0.029), (0.1619, 0.07872, 0.03), (0.1468, 0.08191, 0.029), (0.1468, 0.08191, 0.03), (0.146, 0.07597, 0.029), (0.146, 0.07597, 0.03), (0.1345, 0.2368, 0.029), (0.1345, 0.2368, 0.03), (0.1365, 0.2368, 0.029), (0.1365, 0.2368, 0.03), (0.1365, 0.2418, 0.029), (0.1365, 0.2418, 0.03), (0.1345, 0.2418, 0.029), (0.1345, 0.2418, 0.03), (0.1475, 0.2368, 0.029), (0.1475, 0.2368, 0.03), (0.1495, 0.2368, 0.029), (0.1495, 0.2368, 0.03), (0.1495, 0.2418, 0.029), (0.1495, 0.2418, 0.03), (0.1475, 0.2418, 0.029), (0.1475, 0.2418, 0.03), (0.1605, 0.2368, 0.029), (0.1605, 0.2368, 0.03), (0.1625, 0.2368, 0.029), (0.1625, 0.2368, 0.03), (0.1625, 0.2418, 0.029), (0.1625, 0.2418, 0.03), (0.1605, 0.2418, 0.029), (0.1605, 0.2418, 0.03), (0.1735, 0.2368, 0.029), (0.1735, 0.2368, 0.03), (0.1755, 0.2368, 0.029), (0.1755, 0.2368, 0.03), (0.1755, 0.2418, 0.029), (0.1755, 0.2418, 0.03), (0.1735, 0.2418, 0.029), (0.1735, 0.2418, 0.03), (0.1345, 0.2204, 0.029), (0.1345, 0.2204, 0.03), (0.1755, 0.2204, 0.029), (0.1755, 0.2204, 0.03), (0.1755, 0.226, 0.029), (0.1755, 0.226, 0.03), (0.1345, 0.226, 0.029), (0.1345, 0.226, 0.03), (0.018, 0.243, 0.017), (0.018, 0.243, 0.028), (0.01164, 0.2404, 0.017), (0.01164, 0.2404, 0.028), (0.009, 0.234, 0.017), (0.009, 0.234, 0.028), (0.009, 0.211, 0.017), (0.009, 0.211, 0.028), (0.08343, 0.211, 0.017), (0.08343, 0.211, 0.028), (0.08712, 0.2135, 0.017), (0.08712, 0.2135, 0.028), (0.08626, 0.2178, 0.017), (0.08626, 0.2178, 0.028), (0.06226, 0.2418, 0.017), (0.06226, 0.2418, 0.028), (0.05943, 0.243, 0.017), (0.05943, 0.243, 0.028), (0.292, 0.243, 0.017), (0.292, 0.243, 0.028), (0.2506, 0.243, 0.017), (0.2506, 0.243, 0.028), (0.2477, 0.2418, 0.017), (0.2477, 0.2418, 0.028), (0.2237, 0.2178, 0.017), (0.2237, 0.2178, 0.028), (0.2229, 0.2135, 0.017), (0.2229, 0.2135, 0.028), (0.2266, 0.211, 0.017), (0.2266, 0.211, 0.028), (0.301, 0.211, 0.017), (0.301, 0.211, 0.028), (0.301, 0.234, 0.017), (0.301, 0.234, 0.028), (0.2984, 0.2404, 0.017), (0.2984, 0.2404, 0.028), (0.248, 0.154, 0.017), (0.248, 0.154, 0.029), (0.248, 0.1377, 0.017), (0.248, 0.1377, 0.029), (0.283, 0.1377, 0.017), (0.283, 0.1377, 0.029), (0.283, 0.154, 0.017), (0.283, 0.154, 0.029), (0.2375, 0.1357, 0.017), (0.2375, 0.1357, 0.029), (0.2375, 0.1193, 0.017), (0.2375, 0.1193, 0.029), (0.2635, 0.1193, 0.017), (0.2635, 0.1193, 0.029), (0.2635, 0.1357, 0.017), (0.2635, 0.1357, 0.029), (0.285, 0.1743, 0.017), (0.285, 0.1743, 0.029), (0.301, 0.1743, 0.017), (0.301, 0.1743, 0.029), (0.301, 0.1907, 0.017), (0.301, 0.1907, 0.029), (0.285, 0.1907, 0.017), (0.285, 0.1907, 0.029), (0.286, 0.209, 0.017), (0.286, 0.209, 0.029), (0.286, 0.1952, 0.017), (0.286, 0.1952, 0.029), (0.301, 0.1952, 0.017), (0.301, 0.1952, 0.029), (0.301, 0.209, 0.017), (0.301, 0.209, 0.029), (0.2655, 0.1193, 0.017), (0.2655, 0.1193, 0.029), (0.283, 0.1193, 0.017), (0.283, 0.1193, 0.029), (0.283, 0.1357, 0.017), (0.283, 0.1357, 0.029), (0.2655, 0.1357, 0.017), (0.2655, 0.1357, 0.029), (0.269, 0.209, 0.017), (0.269, 0.209, 0.029), (0.269, 0.1952, 0.017), (0.269, 0.1952, 0.029), (0.284, 0.1952, 0.017), (0.284, 0.1952, 0.029), (0.284, 0.209, 0.017), (0.284, 0.209, 0.029), (0.2655, 0.101, 0.017), (0.2655, 0.101, 0.029), (0.283, 0.101, 0.017), (0.283, 0.101, 0.029), (0.283, 0.1173, 0.017), (0.283, 0.1173, 0.029), (0.2655, 0.1173, 0.017), (0.2655, 0.1173, 0.029), (0.246, 0.101, 0.017), (0.246, 0.101, 0.029), (0.2635, 0.101, 0.017), (0.2635, 0.101, 0.029), (0.2635, 0.1173, 0.017), (0.2635, 0.1173, 0.029), (0.246, 0.1173, 0.017), (0.246, 0.1173, 0.029), (0.1655, 0.101, 0.017), (0.1655, 0.101, 0.029), (0.183, 0.101, 0.017), (0.183, 0.101, 0.029), (0.183, 0.1173, 0.017), (0.183, 0.1173, 0.029), (0.1655, 0.1173, 0.017), (0.1655, 0.1173, 0.029), (0.185, 0.101, 0.017), (0.185, 0.101, 0.029), (0.2025, 0.101, 0.017), (0.2025, 0.101, 0.029), (0.2025, 0.1173, 0.017), (0.2025, 0.1173, 0.029), (0.185, 0.1173, 0.017), (0.185, 0.1173, 0.029), (0.2045, 0.101, 0.017), (0.2045, 0.101, 0.029), (0.222, 0.101, 0.017), (0.222, 0.101, 0.029), (0.222, 0.1173, 0.017), (0.222, 0.1173, 0.029), (0.2045, 0.1173, 0.017), (0.2045, 0.1173, 0.029), (0.224, 0.101, 0.017), (0.224, 0.101, 0.029), (0.2415, 0.101, 0.017), (0.2415, 0.101, 0.029), (0.2415, 0.1173, 0.017), (0.2415, 0.1173, 0.029), (0.224, 0.1173, 0.017), (0.224, 0.1173, 0.029), (0.1635, 0.101, 0.017), (0.1635, 0.101, 0.029), (0.1635, 0.1173, 0.017), (0.1635, 0.1173, 0.029), (0.1015, 0.1173, 0.017), (0.1015, 0.1173, 0.029), (0.1015, 0.101, 0.017), (0.1015, 0.101, 0.029), (0.082, 0.101, 0.017), (0.082, 0.101, 0.029), (0.0995, 0.101, 0.017), (0.0995, 0.101, 0.029), (0.0995, 0.1173, 0.017), (0.0995, 0.1173, 0.029), (0.082, 0.1173, 0.017), (0.082, 0.1173, 0.029), (0.05767, 0.1173, 0.017), (0.05767, 0.1173, 0.029), (0.05767, 0.101, 0.017), (0.05767, 0.101, 0.029), (0.08, 0.101, 0.017), (0.08, 0.101, 0.029), (0.08, 0.1173, 0.017), (0.08, 0.1173, 0.029), (0.03333, 0.1173, 0.017), (0.03333, 0.1173, 0.029), (0.03333, 0.101, 0.017), (0.03333, 0.101, 0.029), (0.05567, 0.101, 0.017), (0.05567, 0.101, 0.029), (0.05567, 0.1173, 0.017), (0.05567, 0.1173, 0.029), (0.009, 0.1173, 0.017), (0.009, 0.1173, 0.029), (0.009, 0.101, 0.017), (0.009, 0.101, 0.029), (0.03133, 0.101, 0.017), (0.03133, 0.101, 0.029), (0.03133, 0.1173, 0.017), (0.03133, 0.1173, 0.029), (0.0405, 0.1357, 0.017), (0.0405, 0.1357, 0.029), (0.009, 0.1357, 0.017), (0.009, 0.1357, 0.029), (0.009, 0.1193, 0.017), (0.009, 0.1193, 0.029), (0.0405, 0.1193, 0.017), (0.0405, 0.1193, 0.029), (0.009, 0.1377, 0.017), (0.009, 0.1377, 0.029), (0.0315, 0.1377, 0.017), (0.0315, 0.1377, 0.029), (0.0315, 0.154, 0.017), (0.0315, 0.154, 0.029), (0.009, 0.154, 0.017), (0.009, 0.154, 0.029), (0.009, 0.156, 0.017), (0.009, 0.156, 0.029), (0.025, 0.156, 0.017), (0.025, 0.156, 0.029), (0.025, 0.1723, 0.017), (0.025, 0.1723, 0.029), (0.009, 0.1723, 0.017), (0.009, 0.1723, 0.029), (0.2325, 0.1743, 0.017), (0.2325, 0.1743, 0.029), (0.25, 0.1743, 0.017), (0.25, 0.1743, 0.029), (0.25, 0.1907, 0.017), (0.25, 0.1907, 0.029), (0.2325, 0.1907, 0.017), (0.2325, 0.1907, 0.029), (0.213, 0.1743, 0.017), (0.213, 0.1743, 0.029), (0.2305, 0.1743, 0.017), (0.2305, 0.1743, 0.029), (0.2305, 0.1907, 0.017), (0.2305, 0.1907, 0.029), (0.213, 0.1907, 0.017), (0.213, 0.1907, 0.029), (0.1935, 0.1743, 0.017), (0.1935, 0.1743, 0.029), (0.211, 0.1743, 0.017), (0.211, 0.1743, 0.029), (0.211, 0.1907, 0.017), (0.211, 0.1907, 0.029), (0.1935, 0.1907, 0.017), (0.1935, 0.1907, 0.029), (0.174, 0.1743, 0.017), (0.174, 0.1743, 0.029), (0.1915, 0.1743, 0.017), (0.1915, 0.1743, 0.029), (0.1915, 0.1907, 0.017), (0.1915, 0.1907, 0.029), (0.174, 0.1907, 0.017), (0.174, 0.1907, 0.029), (0.1545, 0.1743, 0.017), (0.1545, 0.1743, 0.029), (0.172, 0.1743, 0.017), (0.172, 0.1743, 0.029), (0.172, 0.1907, 0.017), (0.172, 0.1907, 0.029), (0.1545, 0.1907, 0.017), (0.1545, 0.1907, 0.029), (0.135, 0.1743, 0.017), (0.135, 0.1743, 0.029), (0.1525, 0.1743, 0.017), (0.1525, 0.1743, 0.029), (0.1525, 0.1907, 0.017), (0.1525, 0.1907, 0.029), (0.135, 0.1907, 0.017), (0.135, 0.1907, 0.029), (0.1155, 0.1743, 0.017), (0.1155, 0.1743, 0.029), (0.133, 0.1743, 0.017), (0.133, 0.1743, 0.029), (0.133, 0.1907, 0.017), (0.133, 0.1907, 0.029), (0.1155, 0.1907, 0.017), (0.1155, 0.1907, 0.029), (0.096, 0.1743, 0.017), (0.096, 0.1743, 0.029), (0.1135, 0.1743, 0.017), (0.1135, 0.1743, 0.029), (0.1135, 0.1907, 0.017), (0.1135, 0.1907, 0.029), (0.096, 0.1907, 0.017), (0.096, 0.1907, 0.029), (0.0765, 0.1743, 0.017), (0.0765, 0.1743, 0.029), (0.094, 0.1743, 0.017), (0.094, 0.1743, 0.029), (0.094, 0.1907, 0.017), (0.094, 0.1907, 0.029), (0.0765, 0.1907, 0.017), (0.0765, 0.1907, 0.029), (0.057, 0.1743, 0.017), (0.057, 0.1743, 0.029), (0.0745, 0.1743, 0.017), (0.0745, 0.1743, 0.029), (0.0745, 0.1907, 0.017), (0.0745, 0.1907, 0.029), (0.057, 0.1907, 0.017), (0.057, 0.1907, 0.029), (0.0375, 0.1743, 0.017), (0.0375, 0.1743, 0.029), (0.055, 0.1743, 0.017), (0.055, 0.1743, 0.029), (0.055, 0.1907, 0.017), (0.055, 0.1907, 0.029), (0.0375, 0.1907, 0.017), (0.0375, 0.1907, 0.029), (0.018, 0.1743, 0.017), (0.018, 0.1743, 0.029), (0.0355, 0.1743, 0.017), (0.0355, 0.1743, 0.029), (0.0355, 0.1907, 0.017), (0.0355, 0.1907, 0.029), (0.018, 0.1907, 0.017), (0.018, 0.1907, 0.029), (0.2415, 0.156, 0.017), (0.2415, 0.156, 0.029), (0.259, 0.156, 0.017), (0.259, 0.156, 0.029), (0.259, 0.1723, 0.017), (0.259, 0.1723, 0.029), (0.2415, 0.1723, 0.017), (0.2415, 0.1723, 0.029), (0.222, 0.156, 0.017), (0.222, 0.156, 0.029), (0.2395, 0.156, 0.017), (0.2395, 0.156, 0.029), (0.2395, 0.1723, 0.017), (0.2395, 0.1723, 0.029), (0.222, 0.1723, 0.017), (0.222, 0.1723, 0.029), (0.2025, 0.156, 0.017), (0.2025, 0.156, 0.029), (0.22, 0.156, 0.017), (0.22, 0.156, 0.029), (0.22, 0.1723, 0.017), (0.22, 0.1723, 0.029), (0.2025, 0.1723, 0.017), (0.2025, 0.1723, 0.029), (0.183, 0.156, 0.017), (0.183, 0.156, 0.029), (0.2005, 0.156, 0.017), (0.2005, 0.156, 0.029), (0.2005, 0.1723, 0.017), (0.2005, 0.1723, 0.029), (0.183, 0.1723, 0.017), (0.183, 0.1723, 0.029), (0.285, 0.156, 0.017), (0.285, 0.156, 0.029), (0.301, 0.156, 0.017), (0.301, 0.156, 0.029), (0.301, 0.1723, 0.017), (0.301, 0.1723, 0.029), (0.285, 0.1723, 0.017), (0.285, 0.1723, 0.029), (0.0, 0.000687, 0.0), (0.31, 0.000687, 0.0), (0.0, 0.2613, 0.0), (0.0, 0.000687, 0.04235)], [], [(0, 2, 3), (0, 3, 1), (2, 4, 5), (2, 5, 3), (4, 6, 7), (4, 7, 5), (6, 8, 9), (6, 9, 7), (8, 10, 11), (8, 11, 9), (10, 0, 1), (10, 1, 11), (0, 10, 8), (0, 8, 6), (0, 6, 4), (0, 4, 2), (1, 3, 5), (1, 5, 7), (1, 7, 9), (1, 9, 11), (13, 15, 16), (13, 16, 14), (15, 17, 18), (15, 18, 16), (17, 19, 20), (17, 20, 18), (19, 21, 22), (19, 22, 20), (21, 23, 24), (21, 24, 22), (23, 13, 14), (23, 14, 24), (13, 23, 21), (13, 21, 19), (13, 19, 17), (13, 17, 15), (14, 16, 18), (14, 18, 20), (14, 20, 22), (14, 22, 24), (25, 27, 28), (25, 28, 26), (27, 29, 30), (27, 30, 28), (29, 31, 32), (29, 32, 30), (31, 33, 34), (31, 34, 32), (33, 35, 36), (33, 36, 34), (35, 25, 26), (35, 26, 36), (25, 35, 33), (25, 33, 31), (25, 31, 29), (25, 29, 27), (26, 28, 30), (26, 30, 32), (26, 32, 34), (26, 34, 36), (37, 39, 40), (37, 40, 38), (39, 41, 42), (39, 42, 40), (41, 43, 44), (41, 44, 42), (43, 45, 46), (43, 46, 44), (45, 47, 48), (45, 48, 46), (47, 37, 38), (47, 38, 48), (37, 47, 45), (37, 45, 43), (37, 43, 41), (37, 41, 39), (38, 40, 42), (38, 42, 44), (38, 44, 46), (38, 46, 48), (49, 51, 52), (49, 52, 50), (51, 53, 54), (51, 54, 52), (53, 55, 56), (53, 56, 54), (55, 57, 58), (55, 58, 56), (57, 59, 60), (57, 60, 58), (59, 49, 50), (59, 50, 60), (49, 59, 57), (49, 57, 55), (49, 55, 53), (49, 53, 51), (50, 52, 54), (50, 54, 56), (50, 56, 58), (50, 58, 60), (61, 63, 64), (61, 64, 62), (63, 65, 66), (63, 66, 64), (65, 67, 68), (65, 68, 66), (67, 69, 70), (67, 70, 68), (69, 71, 72), (69, 72, 70), (71, 73, 74), (71, 74, 72), (73, 75, 76), (73, 76, 74), (75, 77, 78), (75, 78, 76), (77, 79, 80), (77, 80, 78), (79, 61, 62), (79, 62, 80), (81, 83, 84), (81, 84, 82), (83, 85, 86), (83, 86, 84), (85, 87, 88), (85, 88, 86), (87, 89, 90), (87, 90, 88), (89, 91, 92), (89, 92, 90), (91, 93, 94), (91, 94, 92), (93, 95, 96), (93, 96, 94), (95, 97, 98), (95, 98, 96), (97, 99, 100), (97, 100, 98), (99, 101, 102), (99, 102, 100), (101, 103, 104), (101, 104, 102), (103, 105, 106), (103, 106, 104), (105, 107, 108), (105, 108, 106), (107, 109, 110), (107, 110, 108), (109, 111, 112), (109, 112, 110), (111, 113, 114), (111, 114, 112), (113, 115, 116), (113, 116, 114), (115, 117, 118), (115, 118, 116), (117, 81, 82), (117, 82, 118), (65, 63, 61), (83, 81, 65), (83, 65, 61), (85, 83, 61), (87, 85, 61), (89, 87, 61), (67, 65, 81), (69, 67, 81), (71, 69, 81), (97, 93, 103), (103, 93, 91), (103, 91, 89), (103, 89, 61), (99, 97, 103), (99, 103, 101), (105, 103, 61), (107, 105, 61), (109, 107, 61), (71, 81, 117), (73, 71, 117), (75, 73, 117), (75, 117, 113), (77, 75, 79), (79, 75, 113), (79, 113, 111), (79, 111, 109), (79, 109, 61), (62, 64, 66), (82, 84, 66), (62, 66, 84), (62, 84, 86), (62, 86, 88), (62, 88, 90), (82, 66, 68), (82, 68, 70), (82, 70, 72), (92, 94, 104), (90, 92, 104), (62, 90, 104), (104, 94, 98), (102, 104, 100), (100, 104, 98), (62, 104, 106), (62, 106, 108), (62, 108, 110), (118, 82, 72), (118, 72, 74), (118, 74, 76), (114, 118, 76), (80, 62, 110), (80, 110, 112), (80, 112, 114), (80, 114, 76), (80, 76, 78), (119, 121, 122), (119, 122, 120), (121, 123, 124), (121, 124, 122), (123, 125, 126), (123, 126, 124), (125, 119, 120), (125, 120, 126), (119, 125, 123), (119, 123, 121), (120, 122, 124), (120, 124, 126), (127, 129, 130), (127, 130, 128), (129, 131, 132), (129, 132, 130), (131, 133, 134), (131, 134, 132), (133, 135, 136), (133, 136, 134), (135, 137, 138), (135, 138, 136), (137, 139, 140), (137, 140, 138), (139, 141, 142), (139, 142, 140), (141, 143, 144), (141, 144, 142), (143, 145, 146), (143, 146, 144), (145, 147, 148), (145, 148, 146), (147, 149, 150), (147, 150, 148), (149, 151, 152), (149, 152, 150), (151, 153, 154), (151, 154, 152), (153, 155, 156), (153, 156, 154), (155, 157, 158), (155, 158, 156), (157, 159, 160), (157, 160, 158), (159, 161, 162), (159, 162, 160), (161, 163, 164), (161, 164, 162), (163, 165, 166), (163, 166, 164), (165, 127, 128), (165, 128, 166), (129, 127, 165), (129, 165, 163), (163, 161, 159), (129, 163, 159), (131, 129, 159), (133, 131, 159), (133, 159, 157), (147, 145, 157), (133, 157, 145), (147, 157, 155), (135, 133, 145), (139, 137, 135), (139, 135, 145), (147, 155, 153), (141, 139, 143), (143, 139, 145), (149, 147, 153), (149, 153, 151), (164, 166, 128), (164, 128, 130), (162, 164, 130), (160, 162, 130), (160, 130, 132), (160, 132, 134), (158, 160, 134), (146, 148, 158), (156, 158, 148), (146, 158, 134), (146, 134, 136), (154, 156, 148), (136, 138, 140), (146, 136, 140), (152, 154, 150), (150, 154, 148), (144, 146, 140), (144, 140, 142), (167, 169, 170), (167, 170, 168), (169, 171, 172), (169, 172, 170), (171, 173, 174), (171, 174, 172), (173, 167, 168), (173, 168, 174), (167, 173, 171), (167, 171, 169), (168, 170, 172), (168, 172, 174), (175, 177, 178), (175, 178, 176), (177, 179, 180), (177, 180, 178), (179, 181, 182), (179, 182, 180), (181, 175, 176), (181, 176, 182), (175, 181, 179), (175, 179, 177), (176, 178, 180), (176, 180, 182), (183, 185, 186), (183, 186, 184), (185, 187, 188), (185, 188, 186), (187, 189, 190), (187, 190, 188), (189, 183, 184), (189, 184, 190), (183, 189, 187), (183, 187, 185), (184, 186, 188), (184, 188, 190), (191, 193, 194), (191, 194, 192), (193, 195, 196), (193, 196, 194), (195, 197, 198), (195, 198, 196), (197, 191, 192), (197, 192, 198), (191, 197, 195), (191, 195, 193), (192, 194, 196), (192, 196, 198), (199, 201, 202), (199, 202, 200), (201, 203, 204), (201, 204, 202), (203, 205, 206), (203, 206, 204), (205, 199, 200), (205, 200, 206), (199, 205, 203), (199, 203, 201), (200, 202, 204), (200, 204, 206), (207, 209, 210), (207, 210, 208), (209, 211, 212), (209, 212, 210), (211, 213, 214), (211, 214, 212), (213, 215, 216), (213, 216, 214), (215, 217, 218), (215, 218, 216), (217, 219, 220), (217, 220, 218), (219, 221, 222), (219, 222, 220), (221, 207, 208), (221, 208, 222), (207, 221, 219), (207, 219, 217), (207, 217, 215), (207, 215, 213), (207, 213, 211), (207, 211, 209), (208, 210, 212), (208, 212, 214), (208, 214, 216), (208, 216, 218), (208, 218, 220), (208, 220, 222), (223, 225, 226), (223, 226, 224), (225, 227, 228), (225, 228, 226), (227, 229, 230), (227, 230, 228), (229, 231, 232), (229, 232, 230), (231, 233, 234), (231, 234, 232), (233, 223, 224), (233, 224, 234), (227, 225, 223), (227, 223, 233), (229, 227, 233), (231, 229, 233), (234, 224, 226), (234, 226, 228), (234, 228, 230), (232, 234, 230), (235, 237, 238), (235, 238, 236), (237, 239, 240), (237, 240, 238), (239, 241, 242), (239, 242, 240), (241, 243, 244), (241, 244, 242), (243, 245, 246), (243, 246, 244), (245, 235, 236), (245, 236, 246), (237, 235, 245), (237, 245, 243), (239, 237, 243), (241, 239, 243), (244, 246, 236), (244, 236, 238), (244, 238, 240), (242, 244, 240), (247, 249, 250), (247, 250, 248), (249, 251, 252), (249, 252, 250), (251, 253, 254), (251, 254, 252), (253, 247, 248), (253, 248, 254), (247, 253, 251), (247, 251, 249), (248, 250, 252), (248, 252, 254), (255, 257, 258), (255, 258, 256), (257, 259, 260), (257, 260, 258), (259, 261, 262), (259, 262, 260), (261, 255, 256), (261, 256, 262), (255, 261, 259), (255, 259, 257), (256, 258, 260), (256, 260, 262), (263, 265, 266), (263, 266, 264), (265, 267, 268), (265, 268, 266), (267, 269, 270), (267, 270, 268), (269, 263, 264), (269, 264, 270), (263, 269, 267), (263, 267, 265), (264, 266, 268), (264, 268, 270), (271, 273, 274), (271, 274, 272), (273, 275, 276), (273, 276, 274), (275, 277, 278), (275, 278, 276), (277, 271, 272), (277, 272, 278), (271, 277, 275), (271, 275, 273), (272, 274, 276), (272, 276, 278), (279, 281, 282), (279, 282, 280), (281, 283, 284), (281, 284, 282), (283, 285, 286), (283, 286, 284), (285, 279, 280), (285, 280, 286), (279, 285, 283), (279, 283, 281), (280, 282, 284), (280, 284, 286), (287, 289, 290), (287, 290, 288), (289, 291, 292), (289, 292, 290), (291, 293, 294), (291, 294, 292), (293, 287, 288), (293, 288, 294), (287, 293, 291), (287, 291, 289), (288, 290, 292), (288, 292, 294), (295, 297, 298), (295, 298, 296), (297, 299, 300), (297, 300, 298), (299, 301, 302), (299, 302, 300), (301, 295, 296), (301, 296, 302), (295, 301, 299), (295, 299, 297), (296, 298, 300), (296, 300, 302), (303, 305, 306), (303, 306, 304), (305, 307, 308), (305, 308, 306), (307, 309, 310), (307, 310, 308), (309, 311, 312), (309, 312, 310), (311, 313, 314), (311, 314, 312), (313, 315, 316), (313, 316, 314), (315, 317, 318), (315, 318, 316), (317, 319, 320), (317, 320, 318), (319, 303, 304), (319, 304, 320), (303, 319, 317), (303, 317, 315), (303, 315, 313), (303, 313, 311), (303, 311, 309), (303, 309, 307), (303, 307, 305), (304, 306, 308), (304, 308, 310), (304, 310, 312), (304, 312, 314), (304, 314, 316), (304, 316, 318), (304, 318, 320), (321, 323, 324), (321, 324, 322), (323, 325, 326), (323, 326, 324), (325, 327, 328), (325, 328, 326), (327, 329, 330), (327, 330, 328), (329, 331, 332), (329, 332, 330), (331, 333, 334), (331, 334, 332), (333, 335, 336), (333, 336, 334), (335, 337, 338), (335, 338, 336), (337, 321, 322), (337, 322, 338), (321, 337, 335), (321, 335, 333), (321, 333, 331), (321, 331, 329), (321, 329, 327), (321, 327, 325), (321, 325, 323), (322, 324, 326), (322, 326, 328), (322, 328, 330), (322, 330, 332), (322, 332, 334), (322, 334, 336), (322, 336, 338), (339, 341, 342), (339, 342, 340), (341, 343, 344), (341, 344, 342), (343, 345, 346), (343, 346, 344), (345, 339, 340), (345, 340, 346), (339, 345, 343), (339, 343, 341), (340, 342, 344), (340, 344, 346), (347, 349, 350), (347, 350, 348), (349, 351, 352), (349, 352, 350), (351, 353, 354), (351, 354, 352), (353, 347, 348), (353, 348, 354), (347, 353, 351), (347, 351, 349), (348, 350, 352), (348, 352, 354), (355, 357, 358), (355, 358, 356), (357, 359, 360), (357, 360, 358), (359, 361, 362), (359, 362, 360), (361, 355, 356), (361, 356, 362), (355, 361, 359), (355, 359, 357), (356, 358, 360), (356, 360, 362), (363, 365, 366), (363, 366, 364), (365, 367, 368), (365, 368, 366), (367, 369, 370), (367, 370, 368), (369, 363, 364), (369, 364, 370), (363, 369, 367), (363, 367, 365), (364, 366, 368), (364, 368, 370), (371, 373, 374), (371, 374, 372), (373, 375, 376), (373, 376, 374), (375, 377, 378), (375, 378, 376), (377, 371, 372), (377, 372, 378), (371, 377, 375), (371, 375, 373), (372, 374, 376), (372, 376, 378), (379, 381, 382), (379, 382, 380), (381, 383, 384), (381, 384, 382), (383, 385, 386), (383, 386, 384), (385, 379, 380), (385, 380, 386), (379, 385, 383), (379, 383, 381), (380, 382, 384), (380, 384, 386), (387, 389, 390), (387, 390, 388), (389, 391, 392), (389, 392, 390), (391, 393, 394), (391, 394, 392), (393, 387, 388), (393, 388, 394), (387, 393, 391), (387, 391, 389), (388, 390, 392), (388, 392, 394), (395, 397, 398), (395, 398, 396), (397, 399, 400), (397, 400, 398), (399, 401, 402), (399, 402, 400), (401, 395, 396), (401, 396, 402), (395, 401, 399), (395, 399, 397), (396, 398, 400), (396, 400, 402), (403, 405, 406), (403, 406, 404), (405, 407, 408), (405, 408, 406), (407, 409, 410), (407, 410, 408), (409, 403, 404), (409, 404, 410), (403, 409, 407), (403, 407, 405), (404, 406, 408), (404, 408, 410), (411, 413, 414), (411, 414, 412), (413, 415, 416), (413, 416, 414), (415, 417, 418), (415, 418, 416), (417, 411, 412), (417, 412, 418), (411, 417, 415), (411, 415, 413), (412, 414, 416), (412, 416, 418), (419, 421, 422), (419, 422, 420), (421, 423, 424), (421, 424, 422), (423, 425, 426), (423, 426, 424), (425, 419, 420), (425, 420, 426), (419, 425, 423), (419, 423, 421), (420, 422, 424), (420, 424, 426), (427, 429, 430), (427, 430, 428), (429, 431, 432), (429, 432, 430), (431, 433, 434), (431, 434, 432), (433, 427, 428), (433, 428, 434), (427, 433, 431), (427, 431, 429), (428, 430, 432), (428, 432, 434), (435, 437, 438), (435, 438, 436), (437, 439, 440), (437, 440, 438), (439, 441, 442), (439, 442, 440), (441, 435, 436), (441, 436, 442), (435, 441, 439), (435, 439, 437), (436, 438, 440), (436, 440, 442), (443, 445, 446), (443, 446, 444), (445, 447, 448), (445, 448, 446), (447, 449, 450), (447, 450, 448), (449, 443, 444), (449, 444, 450), (443, 449, 447), (443, 447, 445), (444, 446, 448), (444, 448, 450), (451, 453, 454), (451, 454, 452), (453, 455, 456), (453, 456, 454), (455, 457, 458), (455, 458, 456), (457, 451, 452), (457, 452, 458), (451, 457, 455), (451, 455, 453), (452, 454, 456), (452, 456, 458), (459, 461, 462), (459, 462, 460), (461, 463, 464), (461, 464, 462), (463, 465, 466), (463, 466, 464), (465, 459, 460), (465, 460, 466), (459, 465, 463), (459, 463, 461), (460, 462, 464), (460, 464, 466), (467, 469, 470), (467, 470, 468), (469, 471, 472), (469, 472, 470), (471, 473, 474), (471, 474, 472), (473, 467, 468), (473, 468, 474), (467, 473, 471), (467, 471, 469), (468, 470, 472), (468, 472, 474), (475, 477, 478), (475, 478, 476), (477, 479, 480), (477, 480, 478), (479, 481, 482), (479, 482, 480), (481, 475, 476), (481, 476, 482), (475, 481, 479), (475, 479, 477), (476, 478, 480), (476, 480, 482), (483, 485, 486), (483, 486, 484), (485, 487, 488), (485, 488, 486), (487, 489, 490), (487, 490, 488), (489, 483, 484), (489, 484, 490), (483, 489, 487), (483, 487, 485), (484, 486, 488), (484, 488, 490), (491, 493, 494), (491, 494, 492), (493, 495, 496), (493, 496, 494), (495, 497, 498), (495, 498, 496), (497, 491, 492), (497, 492, 498), (491, 497, 495), (491, 495, 493), (492, 494, 496), (492, 496, 498), (499, 501, 502), (499, 502, 500), (501, 503, 504), (501, 504, 502), (503, 505, 506), (503, 506, 504), (505, 499, 500), (505, 500, 506), (499, 505, 503), (499, 503, 501), (500, 502, 504), (500, 504, 506), (507, 509, 510), (507, 510, 508), (509, 511, 512), (509, 512, 510), (511, 513, 514), (511, 514, 512), (513, 507, 508), (513, 508, 514), (507, 513, 511), (507, 511, 509), (508, 510, 512), (508, 512, 514), (515, 517, 518), (515, 518, 516), (517, 519, 520), (517, 520, 518), (519, 521, 522), (519, 522, 520), (521, 515, 516), (521, 516, 522), (515, 521, 519), (515, 519, 517), (516, 518, 520), (516, 520, 522), (523, 525, 526), (523, 526, 524), (525, 527, 528), (525, 528, 526), (527, 529, 530), (527, 530, 528), (529, 523, 524), (529, 524, 530), (523, 529, 527), (523, 527, 525), (524, 526, 528), (524, 528, 530), (531, 533, 534), (531, 534, 532), (533, 535, 536), (533, 536, 534), (535, 537, 538), (535, 538, 536), (537, 531, 532), (537, 532, 538), (531, 537, 535), (531, 535, 533), (532, 534, 536), (532, 536, 538), (539, 541, 542), (539, 542, 540), (541, 543, 544), (541, 544, 542), (543, 545, 546), (543, 546, 544), (545, 539, 540), (545, 540, 546), (539, 545, 543), (539, 543, 541), (540, 542, 544), (540, 544, 546), (547, 549, 550), (547, 550, 548), (549, 551, 552), (549, 552, 550), (551, 553, 554), (551, 554, 552), (553, 547, 548), (553, 548, 554), (547, 553, 551), (547, 551, 549), (548, 550, 552), (548, 552, 554), (555, 557, 558), (555, 558, 556), (557, 559, 560), (557, 560, 558), (559, 561, 562), (559, 562, 560), (561, 555, 556), (561, 556, 562), (555, 561, 559), (555, 559, 557), (556, 558, 560), (556, 560, 562), (563, 565, 566), (563, 566, 564), (565, 567, 568), (565, 568, 566), (567, 569, 570), (567, 570, 568), (569, 563, 564), (569, 564, 570), (563, 569, 567), (563, 567, 565), (564, 566, 568), (564, 568, 570), (571, 573, 574), (571, 574, 572), (573, 575, 576), (573, 576, 574), (575, 577, 578), (575, 578, 576), (577, 571, 572), (577, 572, 578), (571, 577, 575), (571, 575, 573), (572, 574, 576), (572, 576, 578), (579, 581, 582), (579, 582, 580), (581, 583, 584), (581, 584, 582), (583, 585, 586), (583, 586, 584), (585, 579, 580), (585, 580, 586), (579, 585, 583), (579, 583, 581), (580, 582, 584), (580, 584, 586), (587, 589, 590), (587, 590, 588), (589, 591, 592), (589, 592, 590), (591, 593, 594), (591, 594, 592), (593, 587, 588), (593, 588, 594), (587, 593, 591), (587, 591, 589), (588, 590, 592), (588, 592, 594), (595, 597, 598), (595, 598, 596), (597, 599, 600), (597, 600, 598), (599, 601, 602), (599, 602, 600), (601, 595, 596), (601, 596, 602), (595, 601, 599), (595, 599, 597), (596, 598, 600), (596, 600, 602), (603, 605, 606), (603, 606, 604), (605, 607, 608), (605, 608, 606), (607, 609, 610), (607, 610, 608), (609, 603, 604), (609, 604, 610), (603, 609, 607), (603, 607, 605), (604, 606, 608), (604, 608, 610), (611, 613, 614), (611, 614, 612), (613, 615, 616), (613, 616, 614), (615, 617, 618), (615, 618, 616), (617, 611, 612), (617, 612, 618), (611, 617, 615), (611, 615, 613), (612, 614, 616), (612, 616, 618), (619, 621, 622), (619, 622, 620), (621, 623, 624), (621, 624, 622), (623, 625, 626), (623, 626, 624), (625, 619, 620), (625, 620, 626), (619, 625, 623), (619, 623, 621), (620, 622, 624), (620, 624, 626), (627, 629, 630), (627, 630, 628), (629, 631, 632), (629, 632, 630), (631, 633, 634), (631, 634, 632), (633, 627, 628), (633, 628, 634), (627, 633, 631), (627, 631, 629), (628, 630, 632), (628, 632, 634)])
me_3_1.polygons.foreach_set('material_index', [0, 0, 0, 0, 0, 0, 0, 0, 0, 0, 0, 0, 0, 0, 0, 0, 0, 0, 0, 0, 0, 0, 0, 0, 0, 0, 0, 0, 0, 0, 0, 0, 0, 0, 0, 0, 0, 0, 0, 0, 0, 0, 0, 0, 0, 0, 0, 0, 0, 0, 0, 0, 0, 0, 0, 0, 0, 0, 0, 0, 0, 0, 0, 0, 0, 0, 0, 0, 0, 0, 0, 0, 0, 0, 0, 0, 0, 0, 0, 0, 0, 0, 0, 0, 0, 0, 0, 0, 0, 0, 0, 0, 0, 0, 0, 0, 0, 0, 0, 0, 0, 0, 0, 0, 0, 0, 0, 0, 0, 0, 0, 0, 0, 0, 0, 0, 0, 0, 0, 0, 0, 0, 0, 0, 0, 0, 0, 0, 0, 0, 0, 0, 0, 0, 0, 0, 0, 0, 0, 0, 0, 0, 0, 0, 0, 0, 0, 0, 0, 0, 0, 0, 0, 0, 0, 0, 0, 0, 0, 0, 0, 0, 0, 0, 0, 0, 0, 0, 0, 0, 0, 0, 0, 0, 0, 0, 0, 0, 0, 0, 0, 0, 0, 0, 0, 0, 0, 0, 0, 0, 0, 0, 0, 0, 0, 0, 0, 0, 0, 0, 0, 0, 0, 0, 0, 0, 0, 0, 0, 0, 0, 0, 1, 1, 1, 1, 1, 1, 1, 1, 1, 1, 1, 1, 0, 0, 0, 0, 0, 0, 0, 0, 0, 0, 0, 0, 0, 0, 0, 0, 0, 0, 0, 0, 0, 0, 0, 0, 0, 0, 0, 0, 0, 0, 0, 0, 0, 0, 0, 0, 0, 0, 0, 0, 0, 0, 0, 0, 0, 0, 0, 0, 0, 0, 0, 0, 0, 0, 0, 0, 0, 0, 0, 0, 0, 0, 0, 0, 0, 0, 0, 0, 0, 0, 0, 0, 0, 0, 0, 0, 0, 0, 0, 0, 0, 0, 0, 0, 0, 0, 0, 0, 0, 0, 0, 0, 0, 0, 0, 0, 0, 0, 0, 0, 2, 2, 2, 2, 2, 2, 2, 2, 2, 2, 2, 2, 2, 2, 2, 2, 2, 2, 2, 2, 2, 2, 2, 2, 2, 2, 2, 2, 2, 2, 2, 2, 2, 2, 2, 2, 0, 0, 0, 0, 0, 0, 0, 0, 0, 0, 0, 0, 0, 0, 0, 0, 0, 0, 0, 0, 0, 0, 0, 0, 0, 0, 0, 0, 3, 3, 3, 3, 3, 3, 3, 3, 3, 3, 3, 3, 3, 3, 3, 3, 3, 3, 3, 3, 3, 3, 3, 3, 3, 3, 3, 3, 3, 3, 3, 3, 3, 3, 3, 3, 3, 3, 3, 3, 3, 3, 3, 3, 3, 3, 3, 3, 3, 3, 3, 3, 3, 3, 3, 3, 3, 3, 3, 3, 3, 3, 3, 3, 4, 4, 4, 4, 4, 4, 4, 4, 4, 4, 4, 4, 4, 4, 4, 4, 4, 4, 4, 4, 4, 4, 4, 4, 4, 4, 4, 4, 4, 4, 4, 4, 4, 4, 4, 4, 4, 4, 4, 4, 4, 4, 4, 4, 4, 4, 4, 4, 3, 3, 3, 3, 3, 3, 3, 3, 3, 3, 3, 3, 2, 2, 2, 2, 2, 2, 2, 2, 2, 2, 2, 2, 2, 2, 2, 2, 2, 2, 2, 2, 2, 2, 2, 2, 2, 2, 2, 2, 2, 2, 2, 2, 2, 2, 2, 2, 2, 2, 2, 2, 2, 2, 2, 2, 2, 2, 2, 2, 2, 2, 2, 2, 2, 2, 2, 2, 2, 2, 2, 2, 2, 2, 2, 2, 1, 1, 1, 1, 1, 1, 1, 1, 1, 1, 1, 1, 1, 1, 1, 1, 1, 1, 1, 1, 1, 1, 1, 1, 1, 1, 1, 1, 1, 1, 1, 1, 1, 1, 1, 1, 1, 1, 1, 1, 1, 1, 1, 1, 1, 1, 1, 1, 1, 1, 1, 1, 1, 1, 1, 1, 1, 1, 1, 1, 1, 1, 1, 1, 1, 1, 1, 1, 1, 1, 1, 1, 1, 1, 1, 1, 1, 1, 1, 1, 1, 1, 1, 1, 1, 1, 1, 1, 1, 1, 1, 1, 1, 1, 1, 1, 1, 1, 1, 1, 1, 1, 1, 1, 1, 1, 1, 1, 1, 1, 1, 1, 1, 1, 1, 1, 1, 1, 1, 1, 3, 3, 3, 3, 3, 3, 3, 3, 3, 3, 3, 3, 1, 1, 1, 1, 1, 1, 1, 1, 1, 1, 1, 1, 3, 3, 3, 3, 3, 3, 3, 3, 3, 3, 3, 3, 3, 3, 3, 3, 3, 3, 3, 3, 3, 3, 3, 3, 1, 1, 1, 1, 1, 1, 1, 1, 1, 1, 1, 1, 1, 1, 1, 1, 1, 1, 1, 1, 1, 1, 1, 1, 1, 1, 1, 1, 1, 1, 1, 1, 1, 1, 1, 1, 1, 1, 1, 1, 1, 1, 1, 1, 1, 1, 1, 1, 1, 1, 1, 1, 1, 1, 1, 1, 1, 1, 1, 1, 1, 1, 1, 1, 1, 1, 1, 1, 1, 1, 1, 1, 3, 3, 3, 3, 3, 3, 3, 3, 3, 3, 3, 3, 3, 3, 3, 3, 3, 3, 3, 3, 3, 3, 3, 3, 3, 3, 3, 3, 3, 3, 3, 3, 3, 3, 3, 3, 3, 3, 3, 3, 3, 3, 3, 3, 3, 3, 3, 3, 3, 3, 3, 3, 3, 3, 3, 3, 3, 3, 3, 3, 3, 3, 3, 3, 3, 3, 3, 3, 3, 3, 3, 3, 3, 3, 3, 3, 3, 3, 3, 3, 3, 3, 3, 3, 3, 3, 3, 3, 3, 3, 3, 3, 3, 3, 3, 3, 3, 3, 3, 3, 3, 3, 3, 3, 3, 3, 3, 3, 3, 3, 3, 3, 3, 3, 3, 3, 3, 3, 3, 3, 3, 3, 3, 3, 3, 3, 3, 3, 3, 3, 3, 3, 3, 3, 3, 3, 3, 3, 3, 3, 3, 3, 3, 3, 3, 3, 3, 3, 3, 3, 3, 3, 3, 3, 3, 3, 3, 3, 3, 3, 3, 3, 3, 3, 3, 3, 3, 3, 3, 3, 3, 3, 3, 3, 3, 3, 3, 3, 3, 3, 3, 3, 3, 3, 3, 3, 3, 3, 3, 3, 3, 3, 1, 1, 1, 1, 1, 1, 1, 1, 1, 1, 1, 1])
me_3_1.materials.append(mat_metal_aluminium)
me_3_1.materials.append(mat_metal_stainless)
me_3_1.materials.append(mat_metal_iron)
me_3_1.materials.append(mat_metal_chrome)
me_3_1.materials.append(mat_glass_lamp)
me_3_1.use_remesh_preserve_volume = False
me_3_1.use_remesh_preserve_attributes = False
me_3_1.use_mirror_vertex_groups = False
me_3_1.update()
me_2_1 = bpy.data.meshes.new('2:1')
me_2_1.from_pydata([(-0.298, -0.004534, 0.01595), (-0.012, -0.004534, 0.01595), (-0.012, 0.05215, 0.2275), (-0.298, 0.05215, 0.2275)], [], [(0, 1, 2), (0, 2, 3)])
_uv = me_2_1.uv_layers.new(name='UVMap')
_uv.uv.foreach_set('vector', [9.895e-05, 9.909e-05, 0.9794, 9.895e-05, 0.9794, 0.9999, 9.895e-05, 9.909e-05, 0.9794, 0.9999, 9.901e-05, 0.9999])
me_2_1.materials.append(mat_gdlm3_ooo)
me_2_1.use_remesh_preserve_volume = False
me_2_1.use_remesh_preserve_attributes = False
me_2_1.use_mirror_vertex_groups = False
me_2_1.update()
me_1_1 = bpy.data.meshes.new('1:1')
me_1_1.from_pydata([(-1.788e-07, 0.002985, 0.001516), (-1.788e-07, -0.008606, 0.004621), (-3.874e-07, 0.06466, 0.2317), (-3.874e-07, 0.05307, 0.2348), (-0.004688, 0.06596, 0.2365), (-0.004688, 0.05436, 0.2396), (-0.155, 0.06717, 0.2411), (-0.155, 0.05558, 0.2442), (-0.3053, 0.06596, 0.2365), (-0.3053, 0.05436, 0.2396), (-0.31, 0.06466, 0.2317), (-0.31, 0.05307, 0.2348), (-0.31, 0.002985, 0.001516), (-0.31, -0.008606, 0.004621), (-0.012, 0.006867, 0.016), (-0.012, -0.004724, 0.01911), (-0.015, 0.006091, 0.01311), (-0.015, -0.0055, 0.01621), (-0.295, 0.006091, 0.01311), (-0.295, -0.0055, 0.01621), (-0.298, 0.006867, 0.016), (-0.298, -0.004724, 0.01911), (-0.298, 0.062, 0.2217), (-0.298, 0.0504, 0.2249), (-0.295, 0.06277, 0.2246), (-0.295, 0.05118, 0.2278), (-0.015, 0.06277, 0.2246), (-0.015, 0.05118, 0.2278), (-0.012, 0.062, 0.2217), (-0.012, 0.0504, 0.2249), (-1.788e-07, 0.002985, 0.001516), (-1.788e-07, 0.003178, 0.001464), (-1.788e-07, 0.001246, 0.001981), (-3.874e-07, 0.06486, 0.2317), (-3.874e-07, 0.06292, 0.2322), (-0.004688, 0.06615, 0.2365), (-0.004688, 0.06422, 0.237), (-0.155, 0.06737, 0.241), (-0.155, 0.06543, 0.2415), (-0.3053, 0.06615, 0.2365), (-0.3053, 0.06422, 0.237), (-0.31, 0.06486, 0.2317), (-0.31, 0.06292, 0.2322), (-0.31, 0.003178, 0.001464), (-0.31, 0.001246, 0.001981), (-0.1755, 0.05964, 0.2083), (-0.1755, 0.05868, 0.2086), (-0.1345, 0.05964, 0.2083), (-0.1345, 0.05868, 0.2086), (-0.1345, 0.06107, 0.2137), (-0.1345, 0.06011, 0.2139), (-0.1755, 0.06107, 0.2137), (-0.1755, 0.06011, 0.2139), (-0.31, -0.008606, 0.001464), (-1.788e-07, -0.008606, 0.001464), (-0.31, 0.06737, 0.001464), (-0.31, -0.008606, 0.2442)], [], [(0, 2, 3), (0, 3, 1), (2, 4, 5), (2, 5, 3), (4, 6, 7), (4, 7, 5), (6, 8, 9), (6, 9, 7), (8, 10, 11), (8, 11, 9), (10, 12, 13), (10, 13, 11), (12, 0, 1), (12, 1, 13), (14, 16, 17), (14, 17, 15), (16, 18, 19), (16, 19, 17), (18, 20, 21), (18, 21, 19), (20, 22, 23), (20, 23, 21), (22, 24, 25), (22, 25, 23), (24, 26, 27), (24, 27, 25), (26, 28, 29), (26, 29, 27), (28, 14, 15), (28, 15, 29), (8, 6, 4), (10, 8, 4), (10, 4, 2), (26, 24, 2), (10, 2, 24), (10, 24, 22), (28, 26, 2), (10, 22, 20), (14, 28, 2), (12, 10, 20), (12, 20, 18), (0, 12, 18), (0, 18, 16), (0, 16, 14), (0, 14, 2), (5, 7, 9), (3, 5, 9), (3, 9, 11), (25, 27, 11), (3, 11, 27), (3, 27, 29), (23, 25, 11), (3, 29, 15), (21, 23, 11), (1, 3, 15), (1, 15, 17), (1, 17, 13), (13, 17, 19), (13, 19, 21), (13, 21, 11), (31, 33, 34), (31, 34, 32), (33, 35, 36), (33, 36, 34), (35, 37, 38), (35, 38, 36), (37, 39, 40), (37, 40, 38), (39, 41, 42), (39, 42, 40), (41, 43, 44), (41, 44, 42), (43, 31, 32), (43, 32, 44), (31, 43, 41), (31, 41, 39), (31, 39, 37), (31, 37, 35), (31, 35, 33), (32, 34, 36), (32, 36, 38), (32, 38, 40), (32, 40, 42), (32, 42, 44), (45, 47, 48), (45, 48, 46), (47, 49, 50), (47, 50, 48), (49, 51, 52), (49, 52, 50), (51, 45, 46), (51, 46, 52), (45, 51, 49), (45, 49, 47), (46, 48, 50), (46, 50, 52)])
me_1_1.polygons.foreach_set('material_index', [0, 0, 0, 0, 0, 0, 0, 0, 0, 0, 0, 0, 0, 0, 0, 0, 0, 0, 0, 0, 0, 0, 0, 0, 0, 0, 0, 0, 0, 0, 0, 0, 0, 0, 0, 0, 0, 0, 0, 0, 0, 0, 0, 0, 0, 0, 0, 0, 0, 0, 0, 0, 0, 0, 0, 0, 0, 0, 0, 0, 0, 0, 0, 0, 0, 0, 0, 0, 0, 0, 0, 0, 0, 0, 0, 0, 0, 0, 0, 0, 0, 0, 0, 0, 1, 1, 1, 1, 1, 1, 1, 1, 1, 1, 1, 1])
me_1_1.materials.append(mat_metal_aluminium)
me_1_1.materials.append(mat_metal_chrome)
me_1_1.use_remesh_preserve_volume = False
me_1_1.use_remesh_preserve_attributes = False
me_1_1.use_mirror_vertex_groups = False
me_1_1.update()

# ---- objects
ob_hand = bpy.data.objects.new('hand', me_plane_003)
ob_area = bpy.data.objects.new('Area', light_area_001)
ob_sun = bpy.data.objects.new('Sun', me_sun)
ob_4_1 = bpy.data.objects.new('4:1', me_4_1)
ob_3_1 = bpy.data.objects.new('3:1', me_3_1)
ob_2_1 = bpy.data.objects.new('2:1', me_2_1)
ob_1_1 = bpy.data.objects.new('1:1', me_1_1)
ob_camera = bpy.data.objects.new('Camera', cam_camera)

# ---- transforms, parenting, visibility, modifiers, constraints
ob_hand.location = (-0.7635, 0.6844, 2.669)
ob_hand.rotation_euler = (1.571, -0.0, 0.0)
ob_hand.scale = (2.871, 2.871, 2.871)
ob_hand.lineart.crease_threshold = 0.0
ob_area.location = (1.36, 0.8181, 3.583)
ob_area.rotation_euler = (1.571, -0.0, 3.142)
ob_area.lineart.crease_threshold = 0.0
ob_sun.location = (-2.086, -4.705, 0.0147)
ob_sun.scale = (22.3, 22.3, 22.3)
ob_sun.lineart.crease_threshold = 0.0
ob_4_1.location = (-2.086, -4.705, 0.0147)
ob_4_1.scale = (22.3, 22.3, 22.3)
ob_4_1.lineart.crease_threshold = 0.0
ob_3_1.location = (-2.086, -4.705, 0.0147)
ob_3_1.scale = (22.3, 22.3, 22.3)
ob_3_1.lineart.crease_threshold = 0.0
ob_2_1.location = (4.826, 1.055, 0.8559)
ob_2_1.rotation_euler = (0.2568, 5.64e-17, 7.282e-18)
ob_2_1.scale = (22.3, 22.3, 22.3)
ob_2_1.lineart.crease_threshold = 0.0
ob_1_1.location = (4.826, 1.055, 0.8559)
ob_1_1.rotation_euler = (0.2568, 5.64e-17, 7.282e-18)
ob_1_1.scale = (22.3, 22.3, 22.3)
ob_1_1.lineart.crease_threshold = 0.0
ob_camera.location = (2.148, -4.001, 2.845)
ob_camera.rotation_euler = (1.515, 0.01039, 0.2648)
ob_camera.lock_rotations_4d = False
ob_camera.empty_display_type = 'ARROWS'
ob_camera.color = (0.0, 0.0, 0.0, 0.0)
ob_camera.display_type = 'WIRE'
ob_camera.lineart.crease_threshold = 0.0

# ---- collection membership
col_collection_1.objects.link(ob_hand)
col_collection_1.objects.link(ob_area)
col_collection_1.objects.link(ob_sun)
col_collection_1.objects.link(ob_4_1)
col_collection_1.objects.link(ob_3_1)
col_collection_1.objects.link(ob_2_1)
col_collection_1.objects.link(ob_1_1)
col_collection_1.objects.link(ob_camera)

# ---- scene / render settings (as saved in the file)
scene.camera = ob_camera
scene.frame_start = 1; scene.frame_end = 250; scene.frame_set(1)
scene.render.engine = 'CYCLES'
scene.render.resolution_percentage = 50
scene.render.dither_intensity = 0.0
scene.cycles.use_denoising = False
scene.cycles.samples = 10
scene.cycles.sampling_pattern = 'TABULATED_SOBOL'
scene.cycles.light_sampling_threshold = 0.0
scene.cycles.use_adaptive_sampling = False
scene.cycles.use_light_tree = False
scene.cycles.blur_glossy = 0.0
scene.cycles.pixel_filter_type = 'GAUSSIAN'
scene.cycles.sample_clamp_indirect = 0.0
scene.view_settings.view_transform = 'Standard'
bpy.context.view_layer.update()
